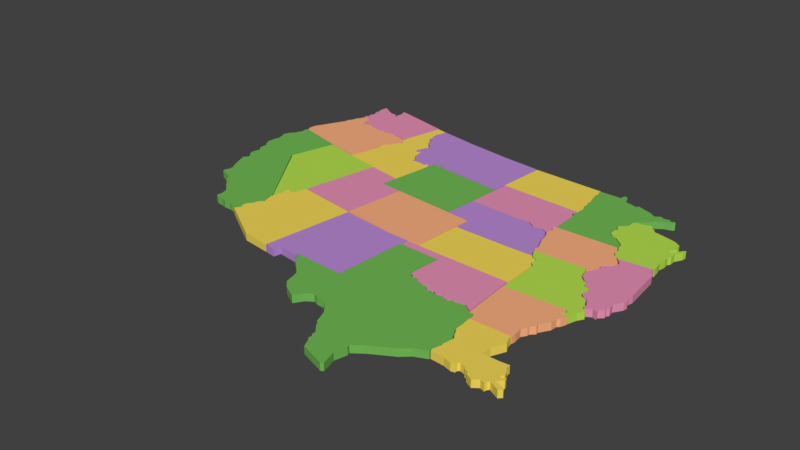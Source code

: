 # Source: USA_MapRoughDraft.blend  (saved by Blender 3.1.7; exported with 4.5.12 LTS)
import bpy
from mathutils import Matrix  # noqa: F401  (used for matrix-valued properties, if any)

bpy.ops.wm.read_factory_settings(use_empty=True)
scene = bpy.context.scene
scene.name = 'Scene'

# ---- collections
col_collection_1 = bpy.data.collections.new('Collection 1'); scene.collection.children.link(col_collection_1)

# ---- materials (node trees are filled in below, after node groups)
mat_yellow = bpy.data.materials.new('Yellow')
mat_yellow.alpha_threshold = 0.0
mat_yellow.use_transparent_shadow = False
mat_yellow.diffuse_color = (0.8971, 0.691, 0.09949, 1.0)
mat_yellow.roughness = 0.5
mat_pink = bpy.data.materials.new('Pink')
mat_pink.alpha_threshold = 0.0
mat_pink.use_transparent_shadow = False
mat_pink.diffuse_color = (0.7874, 0.2859, 0.4618, 1.0)
mat_pink.roughness = 0.5
mat_purple = bpy.data.materials.new('Purple')
mat_purple.alpha_threshold = 0.0
mat_purple.use_transparent_shadow = False
mat_purple.diffuse_color = (0.5028, 0.2579, 0.6619, 1.0)
mat_purple.roughness = 0.5
mat_light_green = bpy.data.materials.new('Light Green')
mat_light_green.alpha_threshold = 0.0
mat_light_green.use_transparent_shadow = False
mat_light_green.diffuse_color = (0.4638, 0.7357, 0.08009, 1.0)
mat_light_green.roughness = 0.5
mat_dark_green = bpy.data.materials.new('Dark green')
mat_dark_green.alpha_threshold = 0.0
mat_dark_green.use_transparent_shadow = False
mat_dark_green.diffuse_color = (0.1721, 0.4869, 0.09465, 1.0)
mat_dark_green.roughness = 0.5
mat_orange = bpy.data.materials.new('Orange')
mat_orange.alpha_threshold = 0.0
mat_orange.use_transparent_shadow = False
mat_orange.diffuse_color = (0.9404, 0.4349, 0.2162, 1.0)
mat_orange.roughness = 0.5

# ---- material node trees

# ---- world
world_world = bpy.data.worlds.new('World'); scene.world = world_world
world_world.color = (0.05088, 0.05088, 0.05088)
world_world.use_sun_shadow = False
world_world.sun_shadow_jitter_overblur = 0.0
world_world.cycles.sampling_method = 'MANUAL'

# ---- meshes
me_cubeziercurve_050 = bpy.data.meshes.new('CUBezierCurve.050')
me_cubeziercurve_050.from_pydata([(0.002512, 0.0, 0.0), (0.7529, -0.01883, 0.0), (1.125, -0.01883, 0.0), (1.145, -0.05015, 0.0), (1.206, -0.08011, 0.0), (1.182, -0.1618, 0.0), (1.253, -0.2207, 0.0), (1.257, -0.689, 0.0), (-0.04886, -0.6513, 0.0), (0.002512, 0.0, 0.1), (0.7529, -0.01883, 0.1), (1.125, -0.01883, 0.1), (1.145, -0.05015, 0.1), (1.206, -0.08011, 0.1), (1.182, -0.1618, 0.1), (1.253, -0.2207, 0.1), (1.257, -0.689, 0.1), (-0.04886, -0.6513, 0.1)], [], [(0, 1, 2, 3, 4, 5, 6, 7, 8), (9, 17, 16, 15, 14, 13, 12, 11, 10), (2, 1, 10, 11), (0, 8, 17, 9), (6, 5, 14, 15), (3, 2, 11, 12), (7, 6, 15, 16), (4, 3, 12, 13), (1, 0, 9, 10), (8, 7, 16, 17), (5, 4, 13, 14)])
me_cubeziercurve_050.materials.append(mat_yellow)
me_cubeziercurve_050.use_remesh_preserve_volume = False
me_cubeziercurve_050.use_remesh_preserve_attributes = False
me_cubeziercurve_050.use_mirror_vertex_groups = False
me_cubeziercurve_050.auto_texspace = False
me_cubeziercurve_050.update()
me_cubeziercurve_049 = bpy.data.meshes.new('CUBezierCurve.049')
me_cubeziercurve_049.from_pydata([(0.0001591, 0.0, 0.0), (0.3952, 0.02824, 0.0), (0.447, 0.04001, 0.0), (0.447, -0.01647, 0.0), (0.5082, -0.113, 0.0), (0.5552, -0.626, 0.0), (0.5364, -0.6966, 0.0), (0.567, -0.7672, 0.0), (0.5576, -0.8237, 0.0), (0.4846, -0.939, 0.0), (0.4987, -1.021, 0.0), (0.4729, -1.05, 0.0), (0.4823, -1.087, 0.0), (0.4234, -1.141, 0.0), (0.4234, -1.177, 0.0), (0.3693, -1.158, 0.0), (0.3058, -1.198, 0.0), (0.2846, -1.2, 0.0), (0.2611, -1.174, 0.0), (0.2705, -1.125, 0.0), (0.2069, -1.012, 0.0), (0.1505, -0.9955, 0.0), (0.1034, -0.9437, 0.0), (0.1316, -0.8566, 0.0), (0.1269, -0.7978, 0.0), (0.06809, -0.7907, 0.0), (0.03514, -0.7742, 0.0), (0.02808, -0.6989, 0.0), (-0.02134, -0.6848, 0.0), (-0.08959, -0.6166, 0.0), (-0.1202, -0.5083, 0.0), (-0.09194, -0.4424, 0.0), (-0.06135, -0.4118, 0.0), (-0.0637, -0.3883, 0.0), (-0.03075, -0.3224, 0.0), (-0.05664, -0.2848, 0.0), (-0.05193, -0.2612, 0.0), (0.0422, -0.2, 0.0), (0.07985, -0.09649, 0.0), (0.06103, -0.06119, 0.0), (0.06103, -0.06119, 0.0), (0.0001591, 0.0, 0.1), (0.3952, 0.02824, 0.1), (0.447, 0.04001, 0.1), (0.447, -0.01647, 0.1), (0.5082, -0.113, 0.1), (0.5552, -0.626, 0.1), (0.5364, -0.6966, 0.1), (0.567, -0.7672, 0.1), (0.5576, -0.8237, 0.1), (0.4846, -0.939, 0.1), (0.4987, -1.021, 0.1), (0.4729, -1.05, 0.1), (0.4823, -1.087, 0.1), (0.4234, -1.141, 0.1), (0.4234, -1.177, 0.1), (0.3693, -1.158, 0.1), (0.3058, -1.198, 0.1), (0.2846, -1.2, 0.1), (0.2611, -1.174, 0.1), (0.2705, -1.125, 0.1), (0.2069, -1.012, 0.1), (0.1505, -0.9955, 0.1), (0.1034, -0.9437, 0.1), (0.1316, -0.8566, 0.1), (0.1269, -0.7978, 0.1), (0.06809, -0.7907, 0.1), (0.03514, -0.7742, 0.1), (0.02808, -0.6989, 0.1), (-0.02134, -0.6848, 0.1), (-0.08959, -0.6166, 0.1), (-0.1202, -0.5083, 0.1), (-0.09194, -0.4424, 0.1), (-0.06135, -0.4118, 0.1), (-0.0637, -0.3883, 0.1), (-0.03075, -0.3224, 0.1), (-0.05664, -0.2848, 0.1), (-0.05193, -0.2612, 0.1), (0.0422, -0.2, 0.1), (0.07985, -0.09649, 0.1), (0.06103, -0.06119, 0.1), (0.06103, -0.06119, 0.1)], [], [(0, 1, 2, 3, 4, 5, 6, 7, 8, 9, 10, 11, 12, 13, 14, 15, 16, 17, 18, 19, 20, 21, 22, 23, 24, 25, 26, 27, 28, 29, 30, 31, 32, 33, 34, 35, 36, 37, 38, 39, 40), (41, 81, 80, 79, 78, 77, 76, 75, 74, 73, 72, 71, 70, 69, 68, 67, 66, 65, 64, 63, 62, 61, 60, 59, 58, 57, 56, 55, 54, 53, 52, 51, 50, 49, 48, 47, 46, 45, 44, 43, 42), (6, 5, 46, 47), (33, 32, 73, 74), (20, 19, 60, 61), (7, 6, 47, 48), (34, 33, 74, 75), (21, 20, 61, 62), (8, 7, 48, 49), (35, 34, 75, 76), (22, 21, 62, 63), (9, 8, 49, 50), (36, 35, 76, 77), (23, 22, 63, 64), (10, 9, 50, 51), (37, 36, 77, 78), (24, 23, 64, 65), (11, 10, 51, 52), (38, 37, 78, 79), (25, 24, 65, 66), (12, 11, 52, 53), (39, 38, 79, 80), (26, 25, 66, 67), (13, 12, 53, 54), (40, 39, 80, 81), (27, 26, 67, 68), (14, 13, 54, 55), (0, 40, 81, 41), (1, 0, 41, 42), (28, 27, 68, 69), (15, 14, 55, 56), (2, 1, 42, 43), (29, 28, 69, 70), (16, 15, 56, 57), (3, 2, 43, 44), (30, 29, 70, 71), (17, 16, 57, 58), (4, 3, 44, 45), (31, 30, 71, 72), (18, 17, 58, 59), (5, 4, 45, 46), (32, 31, 72, 73), (19, 18, 59, 60)])
me_cubeziercurve_049.materials.append(mat_pink)
me_cubeziercurve_049.use_remesh_preserve_volume = False
me_cubeziercurve_049.use_remesh_preserve_attributes = False
me_cubeziercurve_049.use_mirror_vertex_groups = False
me_cubeziercurve_049.auto_texspace = False
me_cubeziercurve_049.update()
me_cubeziercurve_045 = bpy.data.meshes.new('CUBezierCurve.045')
me_cubeziercurve_045.from_pydata([(0.002512, 0.0113, 0.0), (1.469, -0.02824, 0.0), (1.469, -0.1243, 0.0), (1.505, -0.7851, 0.0), (1.388, -0.7086, 0.0), (1.3, -0.7223, 0.0), (1.268, -0.738, 0.0), (1.223, -0.7302, 0.0), (1.186, -0.7615, 0.0), (1.105, -0.7439, 0.0), (1.066, -0.7047, 0.0), (1.019, -0.7458, 0.0), (0.9525, -0.7066, 0.0), (0.8799, -0.7184, 0.0), (0.8309, -0.6517, 0.0), (0.774, -0.6713, 0.0), (0.6642, -0.6399, 0.0), (0.6681, -0.5968, 0.0), (0.6093, -0.5988, 0.0), (0.5818, -0.6086, 0.0), (0.5151, -0.5556, 0.0), (0.5524, -0.1026, 0.0), (-0.008474, -0.07907, 0.0), (0.002512, 0.0113, 0.1), (1.469, -0.02824, 0.1), (1.469, -0.1243, 0.1), (1.505, -0.7851, 0.1), (1.388, -0.7086, 0.1), (1.3, -0.7223, 0.1), (1.268, -0.738, 0.1), (1.223, -0.7302, 0.1), (1.186, -0.7615, 0.1), (1.105, -0.7439, 0.1), (1.066, -0.7047, 0.1), (1.019, -0.7458, 0.1), (0.9525, -0.7066, 0.1), (0.8799, -0.7184, 0.1), (0.8309, -0.6517, 0.1), (0.774, -0.6713, 0.1), (0.6642, -0.6399, 0.1), (0.6681, -0.5968, 0.1), (0.6093, -0.5988, 0.1), (0.5818, -0.6086, 0.1), (0.5151, -0.5556, 0.1), (0.5524, -0.1026, 0.1), (-0.008474, -0.07907, 0.1)], [], [(0, 1, 2, 3, 4, 5, 6, 7, 8, 9, 10, 11, 12, 13, 14, 15, 16, 17, 18, 19, 20, 21, 22), (23, 45, 44, 43, 42, 41, 40, 39, 38, 37, 36, 35, 34, 33, 32, 31, 30, 29, 28, 27, 26, 25, 24), (13, 12, 35, 36), (6, 5, 28, 29), (21, 20, 43, 44), (14, 13, 36, 37), (7, 6, 29, 30), (22, 21, 44, 45), (15, 14, 37, 38), (8, 7, 30, 31), (0, 22, 45, 23), (1, 0, 23, 24), (16, 15, 38, 39), (9, 8, 31, 32), (2, 1, 24, 25), (17, 16, 39, 40), (10, 9, 32, 33), (3, 2, 25, 26), (18, 17, 40, 41), (11, 10, 33, 34), (4, 3, 26, 27), (19, 18, 41, 42), (12, 11, 34, 35), (5, 4, 27, 28), (20, 19, 42, 43)])
me_cubeziercurve_045.materials.append(mat_pink)
me_cubeziercurve_045.use_remesh_preserve_volume = False
me_cubeziercurve_045.use_remesh_preserve_attributes = False
me_cubeziercurve_045.use_mirror_vertex_groups = False
me_cubeziercurve_045.auto_texspace = False
me_cubeziercurve_045.update()
me_cubeziercurve_044 = bpy.data.meshes.new('CUBezierCurve.044')
me_cubeziercurve_044.from_pydata([(0.0001588, 0.0, 0.0), (1.147, -0.05883, 0.0), (1.145, -0.07452, 0.0), (1.1, -0.1373, 0.0), (1.163, -0.1883, 0.0), (1.167, -0.5707, 0.0), (1.143, -0.5785, 0.0), (1.131, -0.6177, 0.0), (1.167, -0.6844, 0.0), (1.145, -0.755, 0.0), (1.165, -0.804, 0.0), (1.137, -0.7707, 0.0), (1.063, -0.7236, 0.0), (0.9255, -0.7315, 0.0), (0.8274, -0.6648, 0.0), (0.6294, -0.6785, 0.0), (-0.04919, -0.6393, 0.0), (0.0001588, 0.0, 0.1), (1.147, -0.05883, 0.1), (1.145, -0.07452, 0.1), (1.1, -0.1373, 0.1), (1.163, -0.1883, 0.1), (1.167, -0.5707, 0.1), (1.143, -0.5785, 0.1), (1.131, -0.6177, 0.1), (1.167, -0.6844, 0.1), (1.145, -0.755, 0.1), (1.165, -0.804, 0.1), (1.137, -0.7707, 0.1), (1.063, -0.7236, 0.1), (0.9255, -0.7315, 0.1), (0.8274, -0.6648, 0.1), (0.6294, -0.6785, 0.1), (-0.04919, -0.6393, 0.1)], [], [(0, 1, 2, 3, 4, 5, 6, 7, 8, 9, 10, 11, 12, 13, 14, 15, 16), (17, 33, 32, 31, 30, 29, 28, 27, 26, 25, 24, 23, 22, 21, 20, 19, 18), (13, 12, 29, 30), (6, 5, 22, 23), (14, 13, 30, 31), (7, 6, 23, 24), (15, 14, 31, 32), (8, 7, 24, 25), (1, 0, 17, 18), (16, 15, 32, 33), (9, 8, 25, 26), (2, 1, 18, 19), (0, 16, 33, 17), (10, 9, 26, 27), (3, 2, 19, 20), (11, 10, 27, 28), (4, 3, 20, 21), (12, 11, 28, 29), (5, 4, 21, 22)])
me_cubeziercurve_044.materials.append(mat_pink)
me_cubeziercurve_044.use_remesh_preserve_volume = False
me_cubeziercurve_044.use_remesh_preserve_attributes = False
me_cubeziercurve_044.use_mirror_vertex_groups = False
me_cubeziercurve_044.auto_texspace = False
me_cubeziercurve_044.update()
me_cubeziercurve_043 = bpy.data.meshes.new('CUBezierCurve.043')
me_cubeziercurve_043.from_pydata([(-0.002194, 0.0, 0.0), (0.4776, -0.09178, 0.0), (0.4399, -0.3224, 0.0), (0.7553, -0.3554, 0.0), (0.6494, -1.224, 0.0), (-0.2096, -1.08, 0.0), (-0.2096, -1.08, 0.0), (-0.002194, 0.0, 0.1), (0.4776, -0.09178, 0.1), (0.4399, -0.3224, 0.1), (0.7553, -0.3554, 0.1), (0.6494, -1.224, 0.1), (-0.2096, -1.08, 0.1), (-0.2096, -1.08, 0.1)], [], [(0, 1, 2, 3, 4, 5, 6), (7, 13, 12, 11, 10, 9, 8), (6, 5, 12, 13), (4, 3, 10, 11), (2, 1, 8, 9), (0, 6, 13, 7), (5, 4, 11, 12), (3, 2, 9, 10), (1, 0, 7, 8)])
me_cubeziercurve_043.materials.append(mat_pink)
me_cubeziercurve_043.use_remesh_preserve_volume = False
me_cubeziercurve_043.use_remesh_preserve_attributes = False
me_cubeziercurve_043.use_mirror_vertex_groups = False
me_cubeziercurve_043.auto_texspace = False
me_cubeziercurve_043.update()
me_cubeziercurve_042 = bpy.data.meshes.new('CUBezierCurve.042')
me_cubeziercurve_042.from_pydata([(0.0001588, 0.0, 0.0), (0.05397, 0.0, 0.0), (0.84, -0.1906, 0.0), (0.7082, -0.7389, 0.0), (0.7035, -0.8401, 0.0), (0.4587, -0.7766, 0.0), (0.2964, -0.7766, 0.0), (0.2493, -0.7578, 0.0), (0.2046, -0.7837, 0.0), (0.09162, -0.7601, 0.0), (-0.02134, -0.7083, 0.0), (-0.05664, -0.7272, 0.0), (-0.1061, -0.7272, 0.0), (-0.1649, -0.7013, 0.0), (-0.1767, -0.5671, 0.0), (-0.2237, -0.5507, 0.0), (-0.2426, -0.5248, 0.0), (-0.3108, -0.5271, 0.0), (-0.3367, -0.506, 0.0), (-0.3249, -0.4777, 0.0), (-0.299, -0.466, 0.0), (-0.2967, -0.4283, 0.0), (-0.3179, -0.4048, 0.0), (-0.299, -0.3765, 0.0), (-0.2778, -0.3648, 0.0), (-0.3131, -0.2777, 0.0), (-0.3061, -0.2071, 0.0), (-0.3226, -0.1506, 0.0), (-0.3155, -0.1106, 0.0), (-0.3108, -0.05413, 0.0), (-0.299, -0.03765, 0.0), (-0.1437, -0.1365, 0.0), (-0.08017, -0.16, 0.0), (-0.01899, -0.1577, 0.0), (0.02337, -0.2259, 0.0), (0.02573, -0.1483, 0.0), (0.03749, -0.07766, 0.0), (0.02573, -0.05177, 0.0), (0.0001588, 0.0, 0.1), (0.05397, 0.0, 0.1), (0.84, -0.1906, 0.1), (0.7082, -0.7389, 0.1), (0.7035, -0.8401, 0.1), (0.4587, -0.7766, 0.1), (0.2964, -0.7766, 0.1), (0.2493, -0.7578, 0.1), (0.2046, -0.7837, 0.1), (0.09162, -0.7601, 0.1), (-0.02134, -0.7083, 0.1), (-0.05664, -0.7272, 0.1), (-0.1061, -0.7272, 0.1), (-0.1649, -0.7013, 0.1), (-0.1767, -0.5671, 0.1), (-0.2237, -0.5507, 0.1), (-0.2426, -0.5248, 0.1), (-0.3108, -0.5271, 0.1), (-0.3367, -0.506, 0.1), (-0.3249, -0.4777, 0.1), (-0.299, -0.466, 0.1), (-0.2967, -0.4283, 0.1), (-0.3179, -0.4048, 0.1), (-0.299, -0.3765, 0.1), (-0.2778, -0.3648, 0.1), (-0.3131, -0.2777, 0.1), (-0.3061, -0.2071, 0.1), (-0.3226, -0.1506, 0.1), (-0.3155, -0.1106, 0.1), (-0.3108, -0.05413, 0.1), (-0.299, -0.03765, 0.1), (-0.1437, -0.1365, 0.1), (-0.08017, -0.16, 0.1), (-0.01899, -0.1577, 0.1), (0.02337, -0.2259, 0.1), (0.02573, -0.1483, 0.1), (0.03749, -0.07766, 0.1), (0.02573, -0.05177, 0.1)], [], [(0, 1, 2, 3, 4, 5, 6, 7, 8, 9, 10, 11, 12, 13, 14, 15, 16, 17, 18, 19, 20, 21, 22, 23, 24, 25, 26, 27, 28, 29, 30, 31, 32, 33, 34, 35, 36, 37), (38, 75, 74, 73, 72, 71, 70, 69, 68, 67, 66, 65, 64, 63, 62, 61, 60, 59, 58, 57, 56, 55, 54, 53, 52, 51, 50, 49, 48, 47, 46, 45, 44, 43, 42, 41, 40, 39), (18, 17, 55, 56), (5, 4, 42, 43), (32, 31, 69, 70), (19, 18, 56, 57), (6, 5, 43, 44), (33, 32, 70, 71), (20, 19, 57, 58), (7, 6, 44, 45), (34, 33, 71, 72), (21, 20, 58, 59), (8, 7, 45, 46), (35, 34, 72, 73), (22, 21, 59, 60), (9, 8, 46, 47), (36, 35, 73, 74), (23, 22, 60, 61), (10, 9, 47, 48), (37, 36, 74, 75), (24, 23, 61, 62), (11, 10, 48, 49), (0, 37, 75, 38), (25, 24, 62, 63), (12, 11, 49, 50), (26, 25, 63, 64), (13, 12, 50, 51), (27, 26, 64, 65), (14, 13, 51, 52), (1, 0, 38, 39), (28, 27, 65, 66), (15, 14, 52, 53), (2, 1, 39, 40), (29, 28, 66, 67), (16, 15, 53, 54), (3, 2, 40, 41), (30, 29, 67, 68), (17, 16, 54, 55), (4, 3, 41, 42), (31, 30, 68, 69)])
me_cubeziercurve_042.materials.append(mat_pink)
me_cubeziercurve_042.use_remesh_preserve_volume = False
me_cubeziercurve_042.use_remesh_preserve_attributes = False
me_cubeziercurve_042.use_mirror_vertex_groups = False
me_cubeziercurve_042.auto_texspace = False
me_cubeziercurve_042.update()
me_cubeziercurve_041 = bpy.data.meshes.new('CUBezierCurve.041')
me_cubeziercurve_041.from_pydata([(0.002512, 0.0, 0.0), (0.5199, -0.09602, 0.0), (1.172, -0.192, 0.0), (1.751, -0.2513, 0.0), (1.686, -1.13, 0.0), (0.5708, -0.994, 0.0), (0.5566, -1.107, 0.0), (0.534, -1.073, 0.0), (0.4945, -1.07, 0.0), (0.4782, -1.103, 0.0), (0.4438, -1.087, 0.0), (0.3115, -1.08, 0.0), (0.2739, -1.09, 0.0), (0.2624, -1.015, 0.0), (0.2118, -0.9722, 0.0), (0.1807, -0.7712, 0.0), (0.117, -0.8219, 0.0), (0.07778, -0.7761, 0.0), (0.1644, -0.5784, 0.0), (0.05163, -0.4722, 0.0), (0.04346, -0.4019, 0.0), (-0.02518, -0.3463, 0.0), (-0.01865, -0.2548, 0.0), (-0.04806, -0.2237, 0.0), (-0.03989, -0.1241, 0.0), (-0.007206, -0.04071, 0.0), (0.002512, 0.0, 0.1), (0.5199, -0.09602, 0.1), (1.172, -0.192, 0.1), (1.751, -0.2513, 0.1), (1.686, -1.13, 0.1), (0.5708, -0.994, 0.1), (0.5566, -1.107, 0.1), (0.534, -1.073, 0.1), (0.4945, -1.07, 0.1), (0.4782, -1.103, 0.1), (0.4438, -1.087, 0.1), (0.3115, -1.08, 0.1), (0.2739, -1.09, 0.1), (0.2624, -1.015, 0.1), (0.2118, -0.9722, 0.1), (0.1807, -0.7712, 0.1), (0.117, -0.8219, 0.1), (0.07778, -0.7761, 0.1), (0.1644, -0.5784, 0.1), (0.05163, -0.4722, 0.1), (0.04346, -0.4019, 0.1), (-0.02518, -0.3463, 0.1), (-0.01865, -0.2548, 0.1), (-0.04806, -0.2237, 0.1), (-0.03989, -0.1241, 0.1), (-0.007206, -0.04071, 0.1)], [], [(0, 1, 2, 3, 4, 5, 6, 7, 8, 9, 10, 11, 12, 13, 14, 15, 16, 17, 18, 19, 20, 21, 22, 23, 24, 25), (26, 51, 50, 49, 48, 47, 46, 45, 44, 43, 42, 41, 40, 39, 38, 37, 36, 35, 34, 33, 32, 31, 30, 29, 28, 27), (8, 7, 33, 34), (23, 22, 48, 49), (1, 0, 26, 27), (16, 15, 41, 42), (9, 8, 34, 35), (24, 23, 49, 50), (2, 1, 27, 28), (17, 16, 42, 43), (10, 9, 35, 36), (25, 24, 50, 51), (3, 2, 28, 29), (18, 17, 43, 44), (11, 10, 36, 37), (0, 25, 51, 26), (4, 3, 29, 30), (19, 18, 44, 45), (12, 11, 37, 38), (5, 4, 30, 31), (20, 19, 45, 46), (13, 12, 38, 39), (6, 5, 31, 32), (21, 20, 46, 47), (14, 13, 39, 40), (7, 6, 32, 33), (22, 21, 47, 48), (15, 14, 40, 41)])
me_cubeziercurve_041.materials.append(mat_purple)
me_cubeziercurve_041.use_remesh_preserve_volume = False
me_cubeziercurve_041.use_remesh_preserve_attributes = False
me_cubeziercurve_041.use_mirror_vertex_groups = False
me_cubeziercurve_041.auto_texspace = False
me_cubeziercurve_041.update()
me_cubeziercurve_040 = bpy.data.meshes.new('CUBezierCurve.040')
me_cubeziercurve_040.from_pydata([(0.002512, 0.008472, 0.0), (0.6837, -0.03389, 0.0), (0.8814, -0.02542, 0.0), (0.9774, -0.09037, 0.0), (1.113, -0.07907, 0.0), (1.186, -0.1271, 0.0), (1.206, -0.1581, 0.0), (1.223, -0.1694, 0.0), (1.251, -0.2513, 0.0), (1.254, -0.3135, 0.0), (1.328, -0.497, 0.0), (1.313, -0.5704, 0.0), (1.342, -0.6072, 0.0), (1.387, -0.7088, 0.0), (0.2827, -0.6721, 0.0), (0.2968, -0.466, 0.0), (-0.0364, -0.4349, 0.0), (0.002512, 0.008472, 0.1), (0.6837, -0.03389, 0.1), (0.8814, -0.02542, 0.1), (0.9774, -0.09037, 0.1), (1.113, -0.07907, 0.1), (1.186, -0.1271, 0.1), (1.206, -0.1581, 0.1), (1.223, -0.1694, 0.1), (1.251, -0.2513, 0.1), (1.254, -0.3135, 0.1), (1.328, -0.497, 0.1), (1.313, -0.5704, 0.1), (1.342, -0.6072, 0.1), (1.387, -0.7088, 0.1), (0.2827, -0.6721, 0.1), (0.2968, -0.466, 0.1), (-0.0364, -0.4349, 0.1)], [], [(0, 1, 2, 3, 4, 5, 6, 7, 8, 9, 10, 11, 12, 13, 14, 15, 16), (17, 33, 32, 31, 30, 29, 28, 27, 26, 25, 24, 23, 22, 21, 20, 19, 18), (8, 7, 24, 25), (1, 0, 17, 18), (16, 15, 32, 33), (9, 8, 25, 26), (2, 1, 18, 19), (0, 16, 33, 17), (10, 9, 26, 27), (3, 2, 19, 20), (11, 10, 27, 28), (4, 3, 20, 21), (12, 11, 28, 29), (5, 4, 21, 22), (13, 12, 29, 30), (6, 5, 22, 23), (14, 13, 30, 31), (7, 6, 23, 24), (15, 14, 31, 32)])
me_cubeziercurve_040.materials.append(mat_purple)
me_cubeziercurve_040.use_remesh_preserve_volume = False
me_cubeziercurve_040.use_remesh_preserve_attributes = False
me_cubeziercurve_040.use_mirror_vertex_groups = False
me_cubeziercurve_040.auto_texspace = False
me_cubeziercurve_040.update()
me_cubeziercurve_039 = bpy.data.meshes.new('CUBezierCurve.039')
me_cubeziercurve_039.from_pydata([(-0.006901, 0.0, 0.0), (0.7129, -0.09413, 0.0), (1.054, -0.1106, -2.297e-09), (1.052, -0.2094, -2.282e-09), (1.028, -0.2142, -2.123e-09), (0.9529, -1.207, -2.123e-09), (0.2728, -1.167, -2.123e-09), (0.2846, -1.226, -2.123e-09), (-0.002512, -1.186, -2.123e-09), (-0.02369, -1.285, -2.123e-09), (-0.1767, -1.259, -2.123e-09), (-0.006901, -1.643e-10, 0.1), (0.7129, -0.09413, 0.1), (1.054, -0.1106, 0.1), (1.052, -0.2094, 0.1), (1.028, -0.2142, 0.1), (0.9529, -1.207, 0.1), (0.2728, -1.167, 0.1), (0.2846, -1.226, 0.1), (-0.002512, -1.186, 0.1), (-0.02369, -1.285, 0.1), (-0.1767, -1.259, 0.1)], [], [(0, 1, 2, 3, 4, 5, 6, 7, 8, 9, 10), (11, 21, 20, 19, 18, 17, 16, 15, 14, 13, 12), (2, 1, 12, 13), (9, 8, 19, 20), (6, 5, 16, 17), (3, 2, 13, 14), (10, 9, 20, 21), (7, 6, 17, 18), (4, 3, 14, 15), (0, 10, 21, 11), (1, 0, 11, 12), (8, 7, 18, 19), (5, 4, 15, 16)])
me_cubeziercurve_039.materials.append(mat_purple)
me_cubeziercurve_039.use_remesh_preserve_volume = False
me_cubeziercurve_039.use_remesh_preserve_attributes = False
me_cubeziercurve_039.use_mirror_vertex_groups = False
me_cubeziercurve_039.auto_texspace = False
me_cubeziercurve_039.update()
me_cubeziercurve_035 = bpy.data.meshes.new('CUBezierCurve.035')
me_cubeziercurve_035.from_pydata([(0.002512, 0.005448, 0.0), (0.4521, -0.1074, 0.0), (0.952, -0.2096, 0.0), (0.7402, -1.301, -7.13e-10), (0.7072, -1.407, -8.239e-10), (0.7072, -1.465, -8.239e-10), (0.6718, -1.493, -9.269e-10), (0.5996, -1.463, -1.137e-09), (0.5629, -1.505, -1.244e-09), (0.5656, -1.672, -1.236e-09), (0.552, -1.719, -1.275e-09), (-0.1698, -0.6284, -3.375e-09), (0.002512, 0.005448, 0.0), (0.4521, -0.1074, 0.0), (0.952, -0.2096, 0.0), (0.7402, -1.301, -7.13e-10), (0.7072, -1.407, -8.239e-10), (0.7072, -1.465, -8.239e-10), (0.6718, -1.493, -9.269e-10), (0.5996, -1.463, -1.137e-09), (0.5629, -1.505, -1.244e-09), (0.5656, -1.672, -1.236e-09), (0.552, -1.719, -1.275e-09), (-0.1698, -0.6284, -3.375e-09), (0.002512, 0.005448, 0.1), (0.4521, -0.1074, 0.1), (0.952, -0.2096, 0.1), (0.7402, -1.301, 0.1), (0.7072, -1.407, 0.1), (0.7072, -1.465, 0.1), (0.6718, -1.493, 0.1), (0.5996, -1.463, 0.1), (0.5629, -1.505, 0.1), (0.5656, -1.672, 0.1), (0.552, -1.719, 0.1), (-0.1698, -0.6284, 0.1)], [], [(4, 3, 15, 16), (11, 10, 22, 23), (1, 0, 12, 13), (8, 7, 19, 20), (5, 4, 16, 17), (0, 11, 23, 12), (2, 1, 13, 14), (9, 8, 20, 21), (6, 5, 17, 18), (3, 2, 14, 15), (10, 9, 21, 22), (7, 6, 18, 19), (14, 13, 25, 26), (24, 35, 34, 33, 32, 31, 30, 29, 28, 27, 26, 25), (21, 20, 32, 33), (18, 17, 29, 30), (15, 14, 26, 27), (22, 21, 33, 34), (19, 18, 30, 31), (16, 15, 27, 28), (23, 22, 34, 35), (13, 12, 24, 25), (20, 19, 31, 32), (17, 16, 28, 29), (12, 23, 35, 24)])
me_cubeziercurve_035.materials.append(mat_light_green)
me_cubeziercurve_035.use_remesh_preserve_volume = False
me_cubeziercurve_035.use_remesh_preserve_attributes = False
me_cubeziercurve_035.use_mirror_vertex_groups = False
me_cubeziercurve_035.auto_texspace = False
me_cubeziercurve_035.update()
me_cubeziercurve_034 = bpy.data.meshes.new('CUBezierCurve.034')
me_cubeziercurve_034.from_pydata([(0.00408, 0.0, 0.0), (0.03514, -0.004729, 0.0), (0.06982, 4.331e-08, 3.404e-10), (0.1218, 0.01576, 8.51e-10), (0.1833, 0.04965, 1.454e-09), (0.203, 0.03231, 1.648e-09), (0.1817, -0.01182, 1.439e-09), (0.1912, -0.03468, 1.532e-09), (0.2598, -0.02207, 2.205e-09), (0.2992, -0.08354, 2.592e-09), (0.3669, -0.09221, 3.257e-09), (0.508, -0.1261, 4.642e-09), (0.6065, -0.1513, 5.609e-09), (0.6924, -0.2089, 6.452e-09), (0.6909, -0.2877, 6.437e-09), (0.7184, -0.3066, 6.707e-09), (0.6562, -0.4004, 6.096e-09), (0.6648, -0.4492, 6.181e-09), (0.7389, -0.3736, 6.908e-09), (0.7909, -0.2948, 7.419e-09), (0.817, -0.2774, 7.674e-09), (0.8075, -0.3357, 7.582e-09), (0.7515, -0.4382, 7.032e-09), (0.7515, -0.5225, 7.032e-09), (0.7271, -0.5588, 6.792e-09), (0.7326, -0.6376, 6.792e-09), (0.7137, -0.7322, 6.792e-09), (0.7326, -0.8165, 6.792e-09), (0.7397, -0.9024, 6.792e-09), (0.6696, -0.9166, 6.792e-09), (0.4134, -0.9276, 6.792e-09), (0.2732, -0.9347, 6.792e-09), (0.255, -0.9032, 6.792e-09), (0.2337, -0.9063, 6.792e-09), (0.1833, -0.8362, 6.792e-09), (0.1983, -0.7771, 6.792e-09), (0.166, -0.714, 6.792e-09), (0.1502, -0.6258, 6.792e-09), (0.008346, -0.5036, 6.792e-09), (-0.04682, -0.4886, 6.792e-09), (-0.09569, -0.4445, 6.792e-09), (-0.1004, -0.3515, 6.792e-09), (-0.07992, -0.3129, 6.792e-09), (-0.1091, -0.2593, 6.792e-09), (-0.1154, -0.2191, 6.792e-09), (-0.0681, -0.1868, 6.792e-09), (-0.02712, -0.1379, 6.792e-09), (-0.02554, -0.04177, 7.177e-09), (0.00408, 4.569e-10, 0.1), (0.03514, -0.004729, 0.1), (0.06982, 4.376e-08, 0.1), (0.1218, 0.01576, 0.1), (0.1833, 0.04965, 0.1), (0.203, 0.03231, 0.1), (0.1817, -0.01182, 0.1), (0.1912, -0.03468, 0.1), (0.2598, -0.02207, 0.1), (0.2992, -0.08354, 0.1), (0.3669, -0.09221, 0.1), (0.508, -0.1261, 0.1), (0.6065, -0.1513, 0.1), (0.6924, -0.2089, 0.1), (0.6909, -0.2877, 0.1), (0.7184, -0.3066, 0.1), (0.6562, -0.4004, 0.1), (0.6648, -0.4492, 0.1), (0.7389, -0.3736, 0.1), (0.7909, -0.2948, 0.1), (0.817, -0.2774, 0.1), (0.8075, -0.3357, 0.1), (0.7515, -0.4382, 0.1), (0.7515, -0.5225, 0.1), (0.7271, -0.5588, 0.1), (0.7326, -0.6376, 0.1), (0.7137, -0.7322, 0.1), (0.7326, -0.8165, 0.1), (0.7397, -0.9024, 0.1), (0.6696, -0.9166, 0.1), (0.4134, -0.9276, 0.1), (0.2732, -0.9347, 0.1), (0.255, -0.9032, 0.1), (0.2337, -0.9063, 0.1), (0.1833, -0.8362, 0.1), (0.1983, -0.7771, 0.1), (0.166, -0.714, 0.1), (0.1502, -0.6258, 0.1), (0.008346, -0.5036, 0.1), (-0.04682, -0.4886, 0.1), (-0.09569, -0.4445, 0.1), (-0.1004, -0.3515, 0.1), (-0.07992, -0.3129, 0.1), (-0.1091, -0.2593, 0.1), (-0.1154, -0.2191, 0.1), (-0.0681, -0.1868, 0.1), (-0.02712, -0.1379, 0.1), (-0.02554, -0.04177, 0.1)], [], [(0, 1, 2, 3, 4, 5, 6, 7, 8, 9, 10, 11, 12, 13, 14, 15, 16, 17, 18, 19, 20, 21, 22, 23, 24, 25, 26, 27, 28, 29, 30, 31, 32, 33, 34, 35, 36, 37, 38, 39, 40, 41, 42, 43, 44, 45, 46, 47), (48, 95, 94, 93, 92, 91, 90, 89, 88, 87, 86, 85, 84, 83, 82, 81, 80, 79, 78, 77, 76, 75, 74, 73, 72, 71, 70, 69, 68, 67, 66, 65, 64, 63, 62, 61, 60, 59, 58, 57, 56, 55, 54, 53, 52, 51, 50, 49), (22, 21, 69, 70), (9, 8, 56, 57), (36, 35, 83, 84), (23, 22, 70, 71), (10, 9, 57, 58), (37, 36, 84, 85), (24, 23, 71, 72), (11, 10, 58, 59), (38, 37, 85, 86), (25, 24, 72, 73), (12, 11, 59, 60), (39, 38, 86, 87), (26, 25, 73, 74), (13, 12, 60, 61), (40, 39, 87, 88), (27, 26, 74, 75), (14, 13, 61, 62), (41, 40, 88, 89), (1, 0, 48, 49), (28, 27, 75, 76), (15, 14, 62, 63), (42, 41, 89, 90), (2, 1, 49, 50), (29, 28, 76, 77), (16, 15, 63, 64), (43, 42, 90, 91), (3, 2, 50, 51), (30, 29, 77, 78), (17, 16, 64, 65), (44, 43, 91, 92), (4, 3, 51, 52), (31, 30, 78, 79), (18, 17, 65, 66), (45, 44, 92, 93), (5, 4, 52, 53), (32, 31, 79, 80), (19, 18, 66, 67), (46, 45, 93, 94), (6, 5, 53, 54), (33, 32, 80, 81), (20, 19, 67, 68), (47, 46, 94, 95), (7, 6, 54, 55), (34, 33, 81, 82), (21, 20, 68, 69), (0, 47, 95, 48), (8, 7, 55, 56), (35, 34, 82, 83)])
me_cubeziercurve_034.materials.append(mat_light_green)
me_cubeziercurve_034.use_remesh_preserve_volume = False
me_cubeziercurve_034.use_remesh_preserve_attributes = False
me_cubeziercurve_034.use_mirror_vertex_groups = False
me_cubeziercurve_034.auto_texspace = False
me_cubeziercurve_034.update()
me_cubeziercurve_033 = bpy.data.meshes.new('CUBezierCurve.033')
me_cubeziercurve_033.from_pydata([(-0.00709, 0.0, 0.0), (0.6732, 0.02451, 0.0), (0.7078, -0.03065, 0.0), (0.7102, -0.06691, 0.0), (0.722, -0.1047, 0.0), (0.737, -0.1678, 0.0), (0.8111, -0.2395, 0.0), (0.8591, -0.26, 0.0), (0.8607, -0.323, 0.0), (0.8946, -0.3412, 0.0), (0.9537, -0.3514, 0.0), (0.9553, -0.3995, 0.0), (0.9293, -0.4886, 0.0), (0.9804, -0.5487, 0.0), (1.039, -0.5714, 0.0), (1.096, -0.6758, 0.0), (1.09, -0.7178, 0.0), (1.122, -0.7541, 0.0), (1.153, -0.7575, 0.0), (1.166, -0.7904, 0.0), (1.117, -0.8687, 0.0), (1.077, -0.9924, 0.0), (0.9894, -0.9856, 0.0), (1.028, -0.9368, 0.0), (0.9962, -0.8744, 0.0), (0.195, -0.8994, 0.0), (0.1848, -0.316, 0.0), (0.1201, -0.2548, 0.0), (0.1473, -0.1765, 0.0), (0.07926, -0.1435, 0.0), (0.0645, -0.1061, 0.0), (0.03953, -0.1016, 0.0), (0.03953, -0.1016, 0.0), (-0.00709, 0.0, 0.1), (0.6732, 0.02451, 0.1), (0.7078, -0.03065, 0.1), (0.7102, -0.06691, 0.1), (0.722, -0.1047, 0.1), (0.737, -0.1678, 0.1), (0.8111, -0.2395, 0.1), (0.8591, -0.26, 0.1), (0.8607, -0.323, 0.1), (0.8946, -0.3412, 0.1), (0.9537, -0.3514, 0.1), (0.9553, -0.3995, 0.1), (0.9293, -0.4886, 0.1), (0.9804, -0.5487, 0.1), (1.039, -0.5714, 0.1), (1.096, -0.6758, 0.1), (1.09, -0.7178, 0.1), (1.122, -0.7541, 0.1), (1.153, -0.7575, 0.1), (1.166, -0.7904, 0.1), (1.117, -0.8687, 0.1), (1.077, -0.9924, 0.1), (0.9894, -0.9856, 0.1), (1.028, -0.9368, 0.1), (0.9962, -0.8744, 0.1), (0.195, -0.8994, 0.1), (0.1848, -0.316, 0.1), (0.1201, -0.2548, 0.1), (0.1473, -0.1765, 0.1), (0.07926, -0.1435, 0.1), (0.0645, -0.1061, 0.1), (0.03953, -0.1016, 0.1), (0.03953, -0.1016, 0.1)], [], [(0, 1, 2, 3, 4, 5, 6, 7, 8, 9, 10, 11, 12, 13, 14, 15, 16, 17, 18, 19, 20, 21, 22, 23, 24, 25, 26, 27, 28, 29, 30, 31, 32), (33, 65, 64, 63, 62, 61, 60, 59, 58, 57, 56, 55, 54, 53, 52, 51, 50, 49, 48, 47, 46, 45, 44, 43, 42, 41, 40, 39, 38, 37, 36, 35, 34), (25, 24, 57, 58), (12, 11, 44, 45), (26, 25, 58, 59), (13, 12, 45, 46), (27, 26, 59, 60), (14, 13, 46, 47), (1, 0, 33, 34), (28, 27, 60, 61), (15, 14, 47, 48), (2, 1, 34, 35), (29, 28, 61, 62), (16, 15, 48, 49), (3, 2, 35, 36), (30, 29, 62, 63), (17, 16, 49, 50), (4, 3, 36, 37), (31, 30, 63, 64), (18, 17, 50, 51), (5, 4, 37, 38), (32, 31, 64, 65), (19, 18, 51, 52), (6, 5, 38, 39), (0, 32, 65, 33), (20, 19, 52, 53), (7, 6, 39, 40), (21, 20, 53, 54), (8, 7, 40, 41), (22, 21, 54, 55), (9, 8, 41, 42), (23, 22, 55, 56), (10, 9, 42, 43), (24, 23, 56, 57), (11, 10, 43, 44)])
me_cubeziercurve_033.materials.append(mat_light_green)
me_cubeziercurve_033.use_remesh_preserve_volume = False
me_cubeziercurve_033.use_remesh_preserve_attributes = False
me_cubeziercurve_033.use_mirror_vertex_groups = False
me_cubeziercurve_033.auto_texspace = False
me_cubeziercurve_033.update()
me_cubeziercurve_029 = bpy.data.meshes.new('CUBezierCurve.029')
me_cubeziercurve_029.from_pydata([(-0.004021, 0.0, 0.0), (0.6761, -0.04049, 0.0), (0.749, 0.9555, 0.0), (1.316, 0.9312, 0.0), (1.279, 0.4899, 0.0), (1.352, 0.4292, 0.0), (1.401, 0.4406, 0.0), (1.434, 0.4406, 0.0), (1.434, 0.4048, 0.0), (1.561, 0.3608, 0.0), (1.609, 0.3787, 0.0), (1.652, 0.312, 0.0), (1.728, 0.325, 0.0), (1.801, 0.2844, 0.0), (1.848, 0.3201, 0.0), (1.873, 0.2974, 0.0), (1.962, 0.2713, 0.0), (2.008, 0.3055, 0.0), (2.057, 0.3022, 0.0), (2.086, 0.312, 0.0), (2.174, 0.3201, 0.0), (2.249, 0.2713, 0.0), (2.314, 0.2307, 0.0), (2.343, 0.2388, 0.0), (2.368, 0.2225, 0.0), (2.385, -0.1159, 0.0), (2.473, -0.2835, 0.0), (2.449, -0.4283, 0.0), (2.455, -0.4625, 0.0), (2.426, -0.5731, 0.0), (2.437, -0.6154, 0.0), (2.273, -0.687, 0.0), (2.167, -0.7846, 0.0), (1.871, -0.9539, 0.0), (1.769, -1.034, 0.0), (1.744, -1.048, 0.0), (1.757, -1.089, 0.0), (1.715, -1.25, 0.0), (1.743, -1.359, 0.0), (1.767, -1.45, 0.0), (1.731, -1.466, 0.0), (1.408, -1.356, 0.0), (1.362, -1.253, 0.0), (1.331, -1.213, 0.0), (1.338, -1.172, 0.0), (1.313, -1.143, 0.0), (1.313, -1.091, 0.0), (1.22, -0.9799, 0.0), (1.209, -0.9473, 0.0), (1.173, -0.9246, 0.0), (1.157, -0.866, 0.0), (1.111, -0.7488, 0.0), (1.046, -0.6707, 0.0), (0.9471, -0.578, 0.0), (0.8365, -0.5699, 0.0), (0.773, -0.5438, 0.0), (0.6851, -0.6024, 0.0), (0.6054, -0.7228, 0.0), (0.4215, -0.6203, 0.0), (0.3418, -0.5357, 0.0), (0.319, -0.4348, 0.0), (0.2963, -0.3421, 0.0), (0.2588, -0.2965, 0.0), (0.1254, -0.181, 0.0), (0.1157, -0.1501, 0.0), (0.07661, -0.1322, 0.0), (0.0343, -0.06547, 0.0), (0.008269, -0.0492, 0.0), (-0.004021, 0.0, 0.1), (0.6761, -0.04049, 0.1), (0.749, 0.9555, 0.1), (1.316, 0.9312, 0.1), (1.279, 0.4899, 0.1), (1.352, 0.4292, 0.1), (1.401, 0.4406, 0.1), (1.434, 0.4406, 0.1), (1.434, 0.4048, 0.1), (1.561, 0.3608, 0.1), (1.609, 0.3787, 0.1), (1.652, 0.312, 0.1), (1.728, 0.325, 0.1), (1.801, 0.2844, 0.1), (1.848, 0.3201, 0.1), (1.873, 0.2974, 0.1), (1.962, 0.2713, 0.1), (2.008, 0.3055, 0.1), (2.057, 0.3022, 0.1), (2.086, 0.312, 0.1), (2.174, 0.3201, 0.1), (2.249, 0.2713, 0.1), (2.314, 0.2307, 0.1), (2.343, 0.2388, 0.1), (2.368, 0.2225, 0.1), (2.385, -0.1159, 0.1), (2.473, -0.2835, 0.1), (2.449, -0.4283, 0.1), (2.455, -0.4625, 0.1), (2.426, -0.5731, 0.1), (2.437, -0.6154, 0.1), (2.273, -0.687, 0.1), (2.167, -0.7846, 0.1), (1.871, -0.9539, 0.1), (1.769, -1.034, 0.1), (1.744, -1.048, 0.1), (1.757, -1.089, 0.1), (1.715, -1.25, 0.1), (1.743, -1.359, 0.1), (1.767, -1.45, 0.1), (1.731, -1.466, 0.1), (1.408, -1.356, 0.1), (1.362, -1.253, 0.1), (1.331, -1.213, 0.1), (1.338, -1.172, 0.1), (1.313, -1.143, 0.1), (1.313, -1.091, 0.1), (1.22, -0.9799, 0.1), (1.209, -0.9473, 0.1), (1.173, -0.9246, 0.1), (1.157, -0.866, 0.1), (1.111, -0.7488, 0.1), (1.046, -0.6707, 0.1), (0.9471, -0.578, 0.1), (0.8365, -0.5699, 0.1), (0.773, -0.5438, 0.1), (0.6851, -0.6024, 0.1), (0.6054, -0.7228, 0.1), (0.4215, -0.6203, 0.1), (0.3418, -0.5357, 0.1), (0.319, -0.4348, 0.1), (0.2963, -0.3421, 0.1), (0.2588, -0.2965, 0.1), (0.1254, -0.181, 0.1), (0.1157, -0.1501, 0.1), (0.07661, -0.1322, 0.1), (0.0343, -0.06547, 0.1), (0.008269, -0.0492, 0.1)], [], [(0, 1, 2, 3, 4, 5, 6, 7, 8, 9, 10, 11, 12, 13, 14, 15, 16, 17, 18, 19, 20, 21, 22, 23, 24, 25, 26, 27, 28, 29, 30, 31, 32, 33, 34, 35, 36, 37, 38, 39, 40, 41, 42, 43, 44, 45, 46, 47, 48, 49, 50, 51, 52, 53, 54, 55, 56, 57, 58, 59, 60, 61, 62, 63, 64, 65, 66, 67), (68, 135, 134, 133, 132, 131, 130, 129, 128, 127, 126, 125, 124, 123, 122, 121, 120, 119, 118, 117, 116, 115, 114, 113, 112, 111, 110, 109, 108, 107, 106, 105, 104, 103, 102, 101, 100, 99, 98, 97, 96, 95, 94, 93, 92, 91, 90, 89, 88, 87, 86, 85, 84, 83, 82, 81, 80, 79, 78, 77, 76, 75, 74, 73, 72, 71, 70, 69), (35, 34, 102, 103), (9, 8, 76, 77), (62, 61, 129, 130), (36, 35, 103, 104), (10, 9, 77, 78), (63, 62, 130, 131), (37, 36, 104, 105), (11, 10, 78, 79), (64, 63, 131, 132), (38, 37, 105, 106), (12, 11, 79, 80), (65, 64, 132, 133), (39, 38, 106, 107), (13, 12, 80, 81), (66, 65, 133, 134), (40, 39, 107, 108), (14, 13, 81, 82), (67, 66, 134, 135), (41, 40, 108, 109), (15, 14, 82, 83), (0, 67, 135, 68), (42, 41, 109, 110), (16, 15, 83, 84), (43, 42, 110, 111), (17, 16, 84, 85), (44, 43, 111, 112), (18, 17, 85, 86), (45, 44, 112, 113), (19, 18, 86, 87), (46, 45, 113, 114), (20, 19, 87, 88), (47, 46, 114, 115), (21, 20, 88, 89), (48, 47, 115, 116), (22, 21, 89, 90), (49, 48, 116, 117), (23, 22, 90, 91), (50, 49, 117, 118), (24, 23, 91, 92), (51, 50, 118, 119), (25, 24, 92, 93), (52, 51, 119, 120), (26, 25, 93, 94), (53, 52, 120, 121), (27, 26, 94, 95), (1, 0, 68, 69), (54, 53, 121, 122), (28, 27, 95, 96), (2, 1, 69, 70), (55, 54, 122, 123), (29, 28, 96, 97), (3, 2, 70, 71), (56, 55, 123, 124), (30, 29, 97, 98), (4, 3, 71, 72), (57, 56, 124, 125), (31, 30, 98, 99), (5, 4, 72, 73), (58, 57, 125, 126), (32, 31, 99, 100), (6, 5, 73, 74), (59, 58, 126, 127), (33, 32, 100, 101), (7, 6, 74, 75), (60, 59, 127, 128), (34, 33, 101, 102), (8, 7, 75, 76), (61, 60, 128, 129)])
me_cubeziercurve_029.materials.append(mat_dark_green)
me_cubeziercurve_029.use_remesh_preserve_volume = False
me_cubeziercurve_029.use_remesh_preserve_attributes = False
me_cubeziercurve_029.use_mirror_vertex_groups = False
me_cubeziercurve_029.update()
me_cubeziercurve_020 = bpy.data.meshes.new('CUBezierCurve.020')
me_cubeziercurve_020.from_pydata([(-0.004697, 0.0, 0.0), (0.2943, 0.0, 0.0), (0.2971, 0.07591, 0.0), (0.3505, 0.06748, 0.0), (0.3646, 0.01968, 0.0), (0.3674, -0.01687, 0.0), (0.3927, -0.06748, 0.0), (0.5023, -0.08154, 0.0), (0.5108, -0.09559, 0.0), (0.5698, -0.104, 0.0), (0.5895, -0.0731, 0.0), (0.6401, -0.08997, 0.0), (0.761, -0.135, 0.0), (0.7779, -0.135, 0.0), (0.8763, -0.1996, 0.0), (0.9438, -0.1518, 0.0), (0.9916, -0.1799, 0.0), (1.07, -0.1659, 0.0), (1.104, -0.1996, 0.0), (1.149, -0.1771, 0.0), (1.166, -0.2024, 0.0), (1.138, -0.2249, 0.0), (1.039, -0.2559, 0.0), (0.9522, -0.3121, 0.0), (0.8679, -0.4161, 0.0), (0.7863, -0.478, 0.0), (0.7498, -0.537, 0.0), (0.7441, -0.627, 0.0), (0.7048, -0.6748, 0.0), (0.657, -0.7113, 0.0), (0.6654, -0.7591, 0.0), (0.6935, -0.8069, 0.0), (0.6739, -0.8463, 0.0), (0.6767, -0.8828, 0.0), (0.6767, -0.9447, 0.0), (0.7329, -0.9953, 0.0), (0.7863, -1.012, 0.0), (0.9213, -1.13, 0.0), (0.9381, -1.201, 0.0), (0.1003, -1.212, 0.0), (0.09467, -0.821, 0.0), (0.03844, -0.7732, 0.0), (0.0778, -0.7198, 0.0), (0.08904, -0.5764, 0.0), (0.05249, -0.5033, 0.0), (0.06374, -0.4442, 0.0), (0.04125, -0.4049, 0.0), (0.05249, -0.329, 0.0), (-0.0009263, -0.1265, 0.0), (0.01594, -0.08716, 0.0), (-0.006549, -0.04217, 0.0), (-0.004697, 0.0, 0.1), (0.2943, 0.0, 0.1), (0.2971, 0.07591, 0.1), (0.3505, 0.06748, 0.1), (0.3646, 0.01968, 0.1), (0.3674, -0.01687, 0.1), (0.3927, -0.06748, 0.1), (0.5023, -0.08154, 0.1), (0.5108, -0.09559, 0.1), (0.5698, -0.104, 0.1), (0.5895, -0.0731, 0.1), (0.6401, -0.08997, 0.1), (0.761, -0.135, 0.1), (0.7779, -0.135, 0.1), (0.8763, -0.1996, 0.1), (0.9438, -0.1518, 0.1), (0.9916, -0.1799, 0.1), (1.07, -0.1659, 0.1), (1.104, -0.1996, 0.1), (1.149, -0.1771, 0.1), (1.166, -0.2024, 0.1), (1.138, -0.2249, 0.1), (1.039, -0.2559, 0.1), (0.9522, -0.3121, 0.1), (0.8679, -0.4161, 0.1), (0.7863, -0.478, 0.1), (0.7498, -0.537, 0.1), (0.7441, -0.627, 0.1), (0.7048, -0.6748, 0.1), (0.657, -0.7113, 0.1), (0.6654, -0.7591, 0.1), (0.6935, -0.8069, 0.1), (0.6739, -0.8463, 0.1), (0.6767, -0.8828, 0.1), (0.6767, -0.9447, 0.1), (0.7329, -0.9953, 0.1), (0.7863, -1.012, 0.1), (0.9213, -1.13, 0.1), (0.9381, -1.201, 0.1), (0.1003, -1.212, 0.1), (0.09467, -0.821, 0.1), (0.03844, -0.7732, 0.1), (0.0778, -0.7198, 0.1), (0.08904, -0.5764, 0.1), (0.05249, -0.5033, 0.1), (0.06374, -0.4442, 0.1), (0.04125, -0.4049, 0.1), (0.05249, -0.329, 0.1), (-0.0009263, -0.1265, 0.1), (0.01594, -0.08716, 0.1), (-0.006549, -0.04217, 0.1)], [], [(0, 1, 2, 3, 4, 5, 6, 7, 8, 9, 10, 11, 12, 13, 14, 15, 16, 17, 18, 19, 20, 21, 22, 23, 24, 25, 26, 27, 28, 29, 30, 31, 32, 33, 34, 35, 36, 37, 38, 39, 40, 41, 42, 43, 44, 45, 46, 47, 48, 49, 50), (51, 101, 100, 99, 98, 97, 96, 95, 94, 93, 92, 91, 90, 89, 88, 87, 86, 85, 84, 83, 82, 81, 80, 79, 78, 77, 76, 75, 74, 73, 72, 71, 70, 69, 68, 67, 66, 65, 64, 63, 62, 61, 60, 59, 58, 57, 56, 55, 54, 53, 52), (50, 49, 100, 101), (24, 23, 74, 75), (0, 50, 101, 51), (25, 24, 75, 76), (26, 25, 76, 77), (27, 26, 77, 78), (1, 0, 51, 52), (28, 27, 78, 79), (2, 1, 52, 53), (29, 28, 79, 80), (3, 2, 53, 54), (30, 29, 80, 81), (4, 3, 54, 55), (31, 30, 81, 82), (5, 4, 55, 56), (32, 31, 82, 83), (6, 5, 56, 57), (33, 32, 83, 84), (7, 6, 57, 58), (34, 33, 84, 85), (8, 7, 58, 59), (35, 34, 85, 86), (9, 8, 59, 60), (36, 35, 86, 87), (10, 9, 60, 61), (37, 36, 87, 88), (11, 10, 61, 62), (38, 37, 88, 89), (12, 11, 62, 63), (39, 38, 89, 90), (13, 12, 63, 64), (40, 39, 90, 91), (14, 13, 64, 65), (41, 40, 91, 92), (15, 14, 65, 66), (42, 41, 92, 93), (16, 15, 66, 67), (43, 42, 93, 94), (17, 16, 67, 68), (44, 43, 94, 95), (18, 17, 68, 69), (45, 44, 95, 96), (19, 18, 69, 70), (46, 45, 96, 97), (20, 19, 70, 71), (47, 46, 97, 98), (21, 20, 71, 72), (48, 47, 98, 99), (22, 21, 72, 73), (49, 48, 99, 100), (23, 22, 73, 74)])
me_cubeziercurve_020.materials.append(mat_dark_green)
me_cubeziercurve_020.use_remesh_preserve_volume = False
me_cubeziercurve_020.use_remesh_preserve_attributes = False
me_cubeziercurve_020.use_mirror_vertex_groups = False
me_cubeziercurve_020.update()
me_cubeziercurve_019 = bpy.data.meshes.new('CUBezierCurve.019')
me_cubeziercurve_019.from_pydata([(-0.007509, 0.0, 0.0), (0.3561, -0.05904, 0.0), (1.101, -0.1434, 0.0), (1.028, -1.035, 0.0), (-0.1471, -0.9222, 0.0), (-0.1471, -0.9222, 0.0), (-0.007509, 0.0, 0.1), (0.3561, -0.05904, 0.1), (1.101, -0.1434, 0.1), (1.028, -1.035, 0.1), (-0.1471, -0.9222, 0.1), (-0.1471, -0.9222, 0.1)], [], [(0, 1, 2, 3, 4, 5), (6, 11, 10, 9, 8, 7), (5, 4, 10, 11), (3, 2, 8, 9), (1, 0, 6, 7), (0, 5, 11, 6), (4, 3, 9, 10), (2, 1, 7, 8)])
me_cubeziercurve_019.materials.append(mat_dark_green)
me_cubeziercurve_019.use_remesh_preserve_volume = False
me_cubeziercurve_019.use_remesh_preserve_attributes = False
me_cubeziercurve_019.use_mirror_vertex_groups = False
me_cubeziercurve_019.update()
me_cubeziercurve_018 = bpy.data.meshes.new('CUBezierCurve.018')
me_cubeziercurve_018.from_pydata([(0.0009265, 0.0, 0.0), (0.6542, -0.1828, 0.0), (0.4843, -0.829, 0.0), (1.211, -1.92, 0.0), (1.207, -1.958, 0.0), (1.252, -2.108, 0.0), (1.191, -2.163, 0.0), (1.177, -2.229, 0.0), (1.117, -2.307, 0.0), (1.121, -2.383, 0.0), (1.148, -2.395, 0.0), (1.142, -2.416, 0.0), (1.113, -2.434, 0.0), (0.9822, -2.426, 0.0), (0.947, -2.416, 0.0), (0.8611, -2.42, 0.0), (0.783, -2.399, 0.0), (0.6893, -2.389, 0.0), (0.6503, -2.368, 0.0), (0.66, -2.288, 0.0), (0.6386, -2.211, 0.0), (0.5429, -2.073, 0.0), (0.4902, -2.069, 0.0), (0.4941, -2.024, 0.0), (0.4726, -1.999, 0.0), (0.4101, -1.989, 0.0), (0.373, -1.938, 0.0), (0.3301, -1.868, 0.0), (0.252, -1.842, 0.0), (0.1485, -1.807, 0.0), (0.1309, -1.766, 0.0), (0.1582, -1.712, 0.0), (0.1582, -1.645, 0.0), (0.09771, -1.528, 0.0), (0.009851, -1.313, 0.0), (0.05281, -1.259, 0.0), (0.0489, -1.202, 0.0), (0.01571, -1.188, 0.0), (-0.02334, -1.126, 0.0), (-0.01358, -1.028, 0.0), (0.002041, -0.9852, 0.0), (-0.05068, -0.9227, 0.0), (-0.05653, -0.872, 0.0), (-0.04872, -0.8095, 0.0), (-0.08777, -0.7685, 0.0), (-0.1307, -0.6709, 0.0), (-0.119, -0.6455, 0.0), (-0.1171, -0.5596, 0.0), (-0.09558, -0.5205, 0.0), (-0.1132, -0.4385, 0.0), (-0.1483, -0.3507, 0.0), (-0.1093, -0.2667, 0.0), (-0.04872, -0.2042, 0.0), (-0.04872, -0.1671, 0.0), (-0.01944, -0.1242, 0.0), (-0.02139, -0.02851, 0.0), (0.0009265, 0.0, 0.1), (0.6542, -0.1828, 0.1), (0.4843, -0.829, 0.1), (1.211, -1.92, 0.1), (1.207, -1.958, 0.1), (1.252, -2.108, 0.1), (1.191, -2.163, 0.1), (1.177, -2.229, 0.1), (1.117, -2.307, 0.1), (1.121, -2.383, 0.1), (1.148, -2.395, 0.1), (1.142, -2.416, 0.1), (1.113, -2.434, 0.1), (0.9822, -2.426, 0.1), (0.947, -2.416, 0.1), (0.8611, -2.42, 0.1), (0.783, -2.399, 0.1), (0.6893, -2.389, 0.1), (0.6503, -2.368, 0.1), (0.66, -2.288, 0.1), (0.6386, -2.211, 0.1), (0.5429, -2.073, 0.1), (0.4902, -2.069, 0.1), (0.4941, -2.024, 0.1), (0.4726, -1.999, 0.1), (0.4101, -1.989, 0.1), (0.373, -1.938, 0.1), (0.3301, -1.868, 0.1), (0.252, -1.842, 0.1), (0.1485, -1.807, 0.1), (0.1309, -1.766, 0.1), (0.1582, -1.712, 0.1), (0.1582, -1.645, 0.1), (0.09771, -1.528, 0.1), (0.009851, -1.313, 0.1), (0.05281, -1.259, 0.1), (0.0489, -1.202, 0.1), (0.01571, -1.188, 0.1), (-0.02334, -1.126, 0.1), (-0.01358, -1.028, 0.1), (0.002041, -0.9852, 0.1), (-0.05068, -0.9227, 0.1), (-0.05653, -0.872, 0.1), (-0.04872, -0.8095, 0.1), (-0.08777, -0.7685, 0.1), (-0.1307, -0.6709, 0.1), (-0.119, -0.6455, 0.1), (-0.1171, -0.5596, 0.1), (-0.09558, -0.5205, 0.1), (-0.1132, -0.4385, 0.1), (-0.1483, -0.3507, 0.1), (-0.1093, -0.2667, 0.1), (-0.04872, -0.2042, 0.1), (-0.04872, -0.1671, 0.1), (-0.01944, -0.1242, 0.1), (-0.02139, -0.02851, 0.1)], [], [(0, 1, 2, 3, 4, 5, 6, 7, 8, 9, 10, 11, 12, 13, 14, 15, 16, 17, 18, 19, 20, 21, 22, 23, 24, 25, 26, 27, 28, 29, 30, 31, 32, 33, 34, 35, 36, 37, 38, 39, 40, 41, 42, 43, 44, 45, 46, 47, 48, 49, 50, 51, 52, 53, 54, 55), (56, 111, 110, 109, 108, 107, 106, 105, 104, 103, 102, 101, 100, 99, 98, 97, 96, 95, 94, 93, 92, 91, 90, 89, 88, 87, 86, 85, 84, 83, 82, 81, 80, 79, 78, 77, 76, 75, 74, 73, 72, 71, 70, 69, 68, 67, 66, 65, 64, 63, 62, 61, 60, 59, 58, 57), (53, 52, 108, 109), (27, 26, 82, 83), (1, 0, 56, 57), (54, 53, 109, 110), (28, 27, 83, 84), (2, 1, 57, 58), (55, 54, 110, 111), (29, 28, 84, 85), (3, 2, 58, 59), (0, 55, 111, 56), (30, 29, 85, 86), (4, 3, 59, 60), (31, 30, 86, 87), (5, 4, 60, 61), (32, 31, 87, 88), (6, 5, 61, 62), (33, 32, 88, 89), (7, 6, 62, 63), (34, 33, 89, 90), (8, 7, 63, 64), (35, 34, 90, 91), (9, 8, 64, 65), (36, 35, 91, 92), (10, 9, 65, 66), (37, 36, 92, 93), (11, 10, 66, 67), (38, 37, 93, 94), (12, 11, 67, 68), (39, 38, 94, 95), (13, 12, 68, 69), (40, 39, 95, 96), (14, 13, 69, 70), (41, 40, 96, 97), (15, 14, 70, 71), (42, 41, 97, 98), (16, 15, 71, 72), (43, 42, 98, 99), (17, 16, 72, 73), (44, 43, 99, 100), (18, 17, 73, 74), (45, 44, 100, 101), (19, 18, 74, 75), (46, 45, 101, 102), (20, 19, 75, 76), (47, 46, 102, 103), (21, 20, 76, 77), (48, 47, 103, 104), (22, 21, 77, 78), (49, 48, 104, 105), (23, 22, 78, 79), (50, 49, 105, 106), (24, 23, 79, 80), (51, 50, 106, 107), (25, 24, 80, 81), (52, 51, 107, 108), (26, 25, 81, 82)])
me_cubeziercurve_018.materials.append(mat_dark_green)
me_cubeziercurve_018.use_remesh_preserve_volume = False
me_cubeziercurve_018.use_remesh_preserve_attributes = False
me_cubeziercurve_018.use_mirror_vertex_groups = False
me_cubeziercurve_018.update()
me_cubeziercurve_013 = bpy.data.meshes.new('CUBezierCurve.013')
me_cubeziercurve_013.from_pydata([(0.008123, 0.0, 0.0), (0.8594, 0.01406, 0.0), (0.8899, -0.04452, 0.0), (0.8805, -0.1031, 0.0), (0.9367, -0.1828, 0.0), (0.9555, -0.1828, 0.0), (0.9789, -0.2179, 0.0), (1.045, -0.2952, 0.0), (1.056, -0.3304, 0.0), (1.021, -0.4171, 0.0), (0.9321, -0.4756, 0.0), (0.925, -0.5014, 0.0), (0.9461, -0.5459, 0.0), (0.918, -0.6115, 0.0), (0.9157, -0.6279, 0.0), (0.8922, -0.6514, 0.0), (0.8664, -0.7052, 0.0), (0.8313, -0.6467, 0.0), (0.1448, -0.6631, 0.0), (0.1214, -0.635, 0.0), (0.1354, -0.5693, 0.0), (0.06046, -0.3702, 0.0), (0.06046, -0.3327, 0.0), (0.004229, -0.1664, 0.0), (0.02766, -0.09606, 0.0), (-0.007486, -0.03046, 0.0), (0.008123, 0.0, 0.1), (0.8594, 0.01406, 0.1), (0.8899, -0.04452, 0.1), (0.8805, -0.1031, 0.1), (0.9367, -0.1828, 0.1), (0.9555, -0.1828, 0.1), (0.9789, -0.2179, 0.1), (1.045, -0.2952, 0.1), (1.056, -0.3304, 0.1), (1.021, -0.4171, 0.1), (0.9321, -0.4756, 0.1), (0.925, -0.5014, 0.1), (0.9461, -0.5459, 0.1), (0.918, -0.6115, 0.1), (0.9157, -0.6279, 0.1), (0.8922, -0.6514, 0.1), (0.8664, -0.7052, 0.1), (0.8313, -0.6467, 0.1), (0.1448, -0.6631, 0.1), (0.1214, -0.635, 0.1), (0.1354, -0.5693, 0.1), (0.06046, -0.3702, 0.1), (0.06046, -0.3327, 0.1), (0.004229, -0.1664, 0.1), (0.02766, -0.09606, 0.1), (-0.007486, -0.03046, 0.1)], [], [(0, 1, 2, 3, 4, 5, 6, 7, 8, 9, 10, 11, 12, 13, 14, 15, 16, 17, 18, 19, 20, 21, 22, 23, 24, 25), (26, 51, 50, 49, 48, 47, 46, 45, 44, 43, 42, 41, 40, 39, 38, 37, 36, 35, 34, 33, 32, 31, 30, 29, 28, 27), (16, 15, 41, 42), (9, 8, 34, 35), (24, 23, 49, 50), (2, 1, 27, 28), (17, 16, 42, 43), (10, 9, 35, 36), (25, 24, 50, 51), (3, 2, 28, 29), (18, 17, 43, 44), (11, 10, 36, 37), (0, 25, 51, 26), (4, 3, 29, 30), (19, 18, 44, 45), (12, 11, 37, 38), (5, 4, 30, 31), (20, 19, 45, 46), (13, 12, 38, 39), (6, 5, 31, 32), (21, 20, 46, 47), (14, 13, 39, 40), (7, 6, 32, 33), (22, 21, 47, 48), (15, 14, 40, 41), (8, 7, 33, 34), (23, 22, 48, 49), (1, 0, 26, 27)])
me_cubeziercurve_013.materials.append(mat_orange)
me_cubeziercurve_013.use_remesh_preserve_volume = False
me_cubeziercurve_013.use_remesh_preserve_attributes = False
me_cubeziercurve_013.use_mirror_vertex_groups = False
me_cubeziercurve_013.update()
me_cubeziercurve_012 = bpy.data.meshes.new('CUBezierCurve.012')
me_cubeziercurve_012.from_pydata([(-0.004023, 0.0, 0.0), (1.19, -0.1215, 0.0), (1.125, -1.002, 0.0), (0.628, -0.9767, 0.0), (-0.1101, -0.8665, 0.0), (-0.1101, -0.8665, 0.0), (-0.004023, 0.0, 0.1), (1.19, -0.1215, 0.1), (1.125, -1.002, 0.1), (0.628, -0.9767, 0.1), (-0.1101, -0.8665, 0.1), (-0.1101, -0.8665, 0.1)], [], [(0, 1, 2, 3, 4, 5), (6, 11, 10, 9, 8, 7), (3, 2, 8, 9), (1, 0, 6, 7), (0, 5, 11, 6), (4, 3, 9, 10), (2, 1, 7, 8), (5, 4, 10, 11)])
me_cubeziercurve_012.materials.append(mat_orange)
me_cubeziercurve_012.use_remesh_preserve_volume = False
me_cubeziercurve_012.use_remesh_preserve_attributes = False
me_cubeziercurve_012.use_mirror_vertex_groups = False
me_cubeziercurve_012.update()
me_cubeziercurve_011 = bpy.data.meshes.new('CUBezierCurve.011')
me_cubeziercurve_011.from_pydata([(-0.001886, 0.0, 0.0), (0.06093, 0.0, 0.0), (0.08061, -0.0253, 0.0), (0.1228, -0.03936, 0.0), (0.134, -0.1715, 0.0), (0.1987, -0.1996, 0.0), (0.2549, -0.1996, 0.0), (0.2859, -0.1828, 0.0), (0.4039, -0.2306, 0.0), (0.5192, -0.253, 0.0), (0.5614, -0.2334, 0.0), (0.6092, -0.2502, 0.0), (0.7694, -0.2502, 0.0), (1.014, -0.3121, 0.0), (1.076, -0.4161, 0.0), (0.9691, -0.5342, 0.0), (0.9667, -0.567, 0.0), (0.8941, -0.6326, 0.0), (0.9011, -0.7099, 0.0), (0.9292, -0.717, 0.0), (0.8004, -1.188, 0.0), (-0.3243, -0.895, 0.0), (-0.336, -0.8599, 0.0), (-0.35, -0.8364, 0.0), (-0.3407, -0.7357, 0.0), (-0.1228, -0.3046, 0.0), (-0.1181, -0.2554, 0.0), (-0.08059, -0.1945, 0.0), (-0.06419, -0.1242, 0.0), (-0.02201, -0.05623, 0.0), (-0.001886, 0.0, 0.1), (0.06093, 0.0, 0.1), (0.08061, -0.0253, 0.1), (0.1228, -0.03936, 0.1), (0.134, -0.1715, 0.1), (0.1987, -0.1996, 0.1), (0.2549, -0.1996, 0.1), (0.2859, -0.1828, 0.1), (0.4039, -0.2306, 0.1), (0.5192, -0.253, 0.1), (0.5614, -0.2334, 0.1), (0.6092, -0.2502, 0.1), (0.7694, -0.2502, 0.1), (1.014, -0.3121, 0.1), (1.076, -0.4161, 0.1), (0.9691, -0.5342, 0.1), (0.9667, -0.567, 0.1), (0.8941, -0.6326, 0.1), (0.9011, -0.7099, 0.1), (0.9292, -0.717, 0.1), (0.8004, -1.188, 0.1), (-0.3243, -0.895, 0.1), (-0.336, -0.8599, 0.1), (-0.35, -0.8364, 0.1), (-0.3407, -0.7357, 0.1), (-0.1228, -0.3046, 0.1), (-0.1181, -0.2554, 0.1), (-0.08059, -0.1945, 0.1), (-0.06419, -0.1242, 0.1), (-0.02201, -0.05623, 0.1)], [], [(0, 1, 2, 3, 4, 5, 6, 7, 8, 9, 10, 11, 12, 13, 14, 15, 16, 17, 18, 19, 20, 21, 22, 23, 24, 25, 26, 27, 28, 29), (30, 59, 58, 57, 56, 55, 54, 53, 52, 51, 50, 49, 48, 47, 46, 45, 44, 43, 42, 41, 40, 39, 38, 37, 36, 35, 34, 33, 32, 31), (17, 16, 46, 47), (4, 3, 33, 34), (18, 17, 47, 48), (5, 4, 34, 35), (19, 18, 48, 49), (6, 5, 35, 36), (20, 19, 49, 50), (7, 6, 36, 37), (21, 20, 50, 51), (8, 7, 37, 38), (22, 21, 51, 52), (9, 8, 38, 39), (23, 22, 52, 53), (10, 9, 39, 40), (24, 23, 53, 54), (11, 10, 40, 41), (25, 24, 54, 55), (12, 11, 41, 42), (26, 25, 55, 56), (13, 12, 42, 43), (27, 26, 56, 57), (14, 13, 43, 44), (1, 0, 30, 31), (28, 27, 57, 58), (15, 14, 44, 45), (2, 1, 31, 32), (29, 28, 58, 59), (16, 15, 45, 46), (3, 2, 32, 33), (0, 29, 59, 30)])
me_cubeziercurve_011.materials.append(mat_orange)
me_cubeziercurve_011.use_remesh_preserve_volume = False
me_cubeziercurve_011.use_remesh_preserve_attributes = False
me_cubeziercurve_011.use_mirror_vertex_groups = False
me_cubeziercurve_011.update()
me_cubeziercurve_010 = bpy.data.meshes.new('CUBezierCurve.010')
me_cubeziercurve_010.from_pydata([(0.008798, 0.0, 0.0), (0.8718, -0.1417, 0.0), (0.6963, -1.414, 0.0), (0.3151, -1.363, 0.0), (-0.3158, -0.9784, 0.0), (-0.2618, -0.9143, 0.0), (-0.2551, -0.8873, 0.0), (-0.2879, -0.8756, 0.0), (-0.2856, -0.803, 0.0), (-0.2293, -0.735, 0.0), (-0.2153, -0.6624, 0.0), (-0.152, -0.6085, 0.0), (-0.1965, -0.4515, 0.0), (-0.1731, -0.3625, 0.0), (-0.1731, -0.2032, 0.0), (-0.1403, -0.168, 0.0), (-0.07234, -0.1962, 0.0), (-0.03017, -0.1634, 0.0), (-0.03251, -0.1165, 0.0), (0.008798, 0.0, 0.1), (0.8718, -0.1417, 0.1), (0.6963, -1.414, 0.1), (0.3151, -1.363, 0.1), (-0.3158, -0.9784, 0.1), (-0.2618, -0.9143, 0.1), (-0.2551, -0.8873, 0.1), (-0.2879, -0.8756, 0.1), (-0.2856, -0.803, 0.1), (-0.2293, -0.735, 0.1), (-0.2153, -0.6624, 0.1), (-0.152, -0.6085, 0.1), (-0.1965, -0.4515, 0.1), (-0.1731, -0.3625, 0.1), (-0.1731, -0.2032, 0.1), (-0.1403, -0.168, 0.1), (-0.07234, -0.1962, 0.1), (-0.03017, -0.1634, 0.1), (-0.03251, -0.1165, 0.1)], [], [(0, 1, 2, 3, 4, 5, 6, 7, 8, 9, 10, 11, 12, 13, 14, 15, 16, 17, 18), (19, 37, 36, 35, 34, 33, 32, 31, 30, 29, 28, 27, 26, 25, 24, 23, 22, 21, 20), (14, 13, 32, 33), (7, 6, 25, 26), (15, 14, 33, 34), (8, 7, 26, 27), (1, 0, 19, 20), (16, 15, 34, 35), (9, 8, 27, 28), (2, 1, 20, 21), (17, 16, 35, 36), (10, 9, 28, 29), (3, 2, 21, 22), (18, 17, 36, 37), (11, 10, 29, 30), (4, 3, 22, 23), (0, 18, 37, 19), (12, 11, 30, 31), (5, 4, 23, 24), (13, 12, 31, 32), (6, 5, 24, 25)])
me_cubeziercurve_010.materials.append(mat_yellow)
me_cubeziercurve_010.use_remesh_preserve_volume = False
me_cubeziercurve_010.use_remesh_preserve_attributes = False
me_cubeziercurve_010.use_mirror_vertex_groups = False
me_cubeziercurve_010.update()
me_cubeziercurve_009 = bpy.data.meshes.new('CUBezierCurve.009')
me_cubeziercurve_009.from_pydata([(0.005424, 0.0, 0.0), (0.143, -0.02699, 0.0), (0.1363, -0.07085, 0.0), (0.1059, -0.1518, 0.0), (0.09579, -0.2564, 0.0), (0.1262, -0.2935, 0.0), (0.1194, -0.3813, 0.0), (0.1903, -0.4454, 0.0), (0.2004, -0.5061, 0.0), (0.3016, -0.6141, 0.0), (0.278, -0.6748, 0.0), (0.2206, -0.8064, 0.0), (0.2712, -0.8671, 0.0), (0.3252, -0.8232, 0.0), (0.3421, -0.9177, 0.0), (0.359, -1.009, 0.0), (0.4062, -1.049, 0.0), (0.4197, -1.127, 0.0), (0.4703, -1.117, 0.0), (0.5985, -1.124, 0.0), (0.6356, -1.14, 0.0), (0.6525, -1.107, 0.0), (0.6829, -1.107, 0.0), (0.72, -1.161, 0.0), (0.6221, -1.724, 0.0), (-0.3455, -1.527, 0.0), (-0.2143, -1.049, 0.0), (-0.2471, -1.045, 0.0), (-0.2565, -0.9767, 0.0), (-0.1862, -0.9134, 0.0), (-0.1792, -0.8736, 0.0), (-0.0714, -0.7541, 0.0), (-0.1323, -0.6557, 0.0), (-0.1253, -0.5479, 0.0), (0.005424, 0.0, 0.1), (0.143, -0.02699, 0.1), (0.1363, -0.07085, 0.1), (0.1059, -0.1518, 0.1), (0.09579, -0.2564, 0.1), (0.1262, -0.2935, 0.1), (0.1194, -0.3813, 0.1), (0.1903, -0.4454, 0.1), (0.2004, -0.5061, 0.1), (0.3016, -0.6141, 0.1), (0.278, -0.6748, 0.1), (0.2206, -0.8064, 0.1), (0.2712, -0.8671, 0.1), (0.3252, -0.8232, 0.1), (0.3421, -0.9177, 0.1), (0.359, -1.009, 0.1), (0.4062, -1.049, 0.1), (0.4197, -1.127, 0.1), (0.4703, -1.117, 0.1), (0.5985, -1.124, 0.1), (0.6356, -1.14, 0.1), (0.6525, -1.107, 0.1), (0.6829, -1.107, 0.1), (0.72, -1.161, 0.1), (0.6221, -1.724, 0.1), (-0.3455, -1.527, 0.1), (-0.2143, -1.049, 0.1), (-0.2471, -1.045, 0.1), (-0.2565, -0.9767, 0.1), (-0.1862, -0.9134, 0.1), (-0.1792, -0.8736, 0.1), (-0.0714, -0.7541, 0.1), (-0.1323, -0.6557, 0.1), (-0.1253, -0.5479, 0.1)], [], [(0, 1, 2, 3, 4, 5, 6, 7, 8, 9, 10, 11, 12, 13, 14, 15, 16, 17, 18, 19, 20, 21, 22, 23, 24, 25, 26, 27, 28, 29, 30, 31, 32, 33), (34, 67, 66, 65, 64, 63, 62, 61, 60, 59, 58, 57, 56, 55, 54, 53, 52, 51, 50, 49, 48, 47, 46, 45, 44, 43, 42, 41, 40, 39, 38, 37, 36, 35), (25, 24, 58, 59), (12, 11, 45, 46), (26, 25, 59, 60), (13, 12, 46, 47), (27, 26, 60, 61), (14, 13, 47, 48), (1, 0, 34, 35), (28, 27, 61, 62), (15, 14, 48, 49), (2, 1, 35, 36), (29, 28, 62, 63), (16, 15, 49, 50), (3, 2, 36, 37), (30, 29, 63, 64), (17, 16, 50, 51), (4, 3, 37, 38), (31, 30, 64, 65), (18, 17, 51, 52), (5, 4, 38, 39), (32, 31, 65, 66), (19, 18, 52, 53), (6, 5, 39, 40), (33, 32, 66, 67), (20, 19, 53, 54), (7, 6, 40, 41), (0, 33, 67, 34), (21, 20, 54, 55), (8, 7, 41, 42), (22, 21, 55, 56), (9, 8, 42, 43), (23, 22, 56, 57), (10, 9, 43, 44), (24, 23, 57, 58), (11, 10, 44, 45)])
me_cubeziercurve_009.materials.append(mat_yellow)
me_cubeziercurve_009.use_remesh_preserve_volume = False
me_cubeziercurve_009.use_remesh_preserve_attributes = False
me_cubeziercurve_009.use_mirror_vertex_groups = False
me_cubeziercurve_009.update()
me_cubeziercurve_008 = bpy.data.meshes.new('CUBezierCurve.008')
me_cubeziercurve_008.from_pydata([(0.00205, 0.0, 0.0), (1.019, -0.04452, 0.0), (1.019, -0.1007, 0.0), (1.035, -0.1312, 0.0), (1.021, -0.1734, 0.0), (1.07, -0.3913, 0.0), (1.066, -0.4686, 0.0), (1.087, -0.4991, 0.0), (1.077, -0.5576, 0.0), (1.115, -0.6256, 0.0), (1.11, -0.7474, 0.0), (-0.052, -0.6771, 0.0), (0.00205, 0.0, 0.1), (1.019, -0.04452, 0.1), (1.019, -0.1007, 0.1), (1.035, -0.1312, 0.1), (1.021, -0.1734, 0.1), (1.07, -0.3913, 0.1), (1.066, -0.4686, 0.1), (1.087, -0.4991, 0.1), (1.077, -0.5576, 0.1), (1.115, -0.6256, 0.1), (1.11, -0.7474, 0.1), (-0.052, -0.6771, 0.1)], [], [(0, 1, 2, 3, 4, 5, 6, 7, 8, 9, 10, 11), (12, 23, 22, 21, 20, 19, 18, 17, 16, 15, 14, 13), (8, 7, 19, 20), (5, 4, 16, 17), (0, 11, 23, 12), (2, 1, 13, 14), (9, 8, 20, 21), (6, 5, 17, 18), (3, 2, 14, 15), (10, 9, 21, 22), (7, 6, 18, 19), (4, 3, 15, 16), (11, 10, 22, 23), (1, 0, 12, 13)])
me_cubeziercurve_008.materials.append(mat_yellow)
me_cubeziercurve_008.use_remesh_preserve_volume = False
me_cubeziercurve_008.use_remesh_preserve_attributes = False
me_cubeziercurve_008.use_mirror_vertex_groups = False
me_cubeziercurve_008.update()
me_cubeziercurve_002 = bpy.data.meshes.new('CUBezierCurve.002')
me_cubeziercurve_002.from_pydata([(-0.008073, 0.0, 0.0), (0.5277, 0.0, 0.0), (0.5378, -0.0641, 0.0), (0.5749, -0.135, 0.0), (0.4939, -0.3104, 0.0), (0.477, -0.442, 0.0), (0.6997, -0.4454, 0.0), (0.8178, -0.4352, 0.0), (0.8212, -0.5128, 0.0), (0.8583, -0.5432, 0.0), (0.8819, -0.6107, 0.0), (0.8448, -0.6478, 0.0), (0.8785, -0.668, 0.0), (0.919, -0.641, 0.0), (0.9325, -0.6815, 0.0), (0.8954, -0.7085, 0.0), (0.8718, -0.7524, 0.0), (0.919, -0.7726, 0.0), (0.9663, -0.7794, 0.0), (1.003, -0.8097, 0.0), (0.9629, -0.8502, 0.0), (0.8279, -0.7827, 0.0), (0.8077, -0.8097, 0.0), (0.8009, -0.8435, 0.0), (0.7402, -0.8199, 0.0), (0.666, -0.8738, 0.0), (0.5749, -0.8266, 0.0), (0.5681, -0.7929, 0.0), (0.5108, -0.7692, 0.0), (0.4838, -0.7321, 0.0), (0.4163, -0.7119, 0.0), (0.3961, -0.7321, 0.0), (0.3927, -0.7659, 0.0), (0.3421, -0.776, 0.0), (0.2341, -0.7456, 0.0), (0.05868, -0.7321, 0.0), (0.05193, -0.6916, 0.0), (0.0823, -0.5803, 0.0), (0.07555, -0.5499, 0.0), (0.1025, -0.4049, 0.0), (0.05193, -0.3273, 0.0), (0.03844, -0.2868, 0.0), (0.004699, -0.2395, 0.0), (0.004699, -0.1248, 0.0), (0.004699, -0.1248, 0.0), (-0.008073, 0.0, 0.1), (0.5277, 0.0, 0.1), (0.5378, -0.0641, 0.1), (0.5749, -0.135, 0.1), (0.4939, -0.3104, 0.1), (0.477, -0.442, 0.1), (0.6997, -0.4454, 0.1), (0.8178, -0.4352, 0.1), (0.8212, -0.5128, 0.1), (0.8583, -0.5432, 0.1), (0.8819, -0.6107, 0.1), (0.8448, -0.6478, 0.1), (0.8785, -0.668, 0.1), (0.919, -0.641, 0.1), (0.9325, -0.6815, 0.1), (0.8954, -0.7085, 0.1), (0.8718, -0.7524, 0.1), (0.919, -0.7726, 0.1), (0.9663, -0.7794, 0.1), (1.003, -0.8097, 0.1), (0.9629, -0.8502, 0.1), (0.8279, -0.7827, 0.1), (0.8077, -0.8097, 0.1), (0.8009, -0.8435, 0.1), (0.7402, -0.8199, 0.1), (0.666, -0.8738, 0.1), (0.5749, -0.8266, 0.1), (0.5681, -0.7929, 0.1), (0.5108, -0.7692, 0.1), (0.4838, -0.7321, 0.1), (0.4163, -0.7119, 0.1), (0.3961, -0.7321, 0.1), (0.3927, -0.7659, 0.1), (0.3421, -0.776, 0.1), (0.2341, -0.7456, 0.1), (0.05868, -0.7321, 0.1), (0.05193, -0.6916, 0.1), (0.0823, -0.5803, 0.1), (0.07555, -0.5499, 0.1), (0.1025, -0.4049, 0.1), (0.05193, -0.3273, 0.1), (0.03844, -0.2868, 0.1), (0.004699, -0.2395, 0.1), (0.004699, -0.1248, 0.1), (0.004699, -0.1248, 0.1)], [], [(0, 1, 2, 3, 4, 5, 6, 7, 8, 9, 10, 11, 12, 13, 14, 15, 16, 17, 18, 19, 20, 21, 22, 23, 24, 25, 26, 27, 28, 29, 30, 31, 32, 33, 34, 35, 36, 37, 38, 39, 40, 41, 42, 43, 44), (45, 89, 88, 87, 86, 85, 84, 83, 82, 81, 80, 79, 78, 77, 76, 75, 74, 73, 72, 71, 70, 69, 68, 67, 66, 65, 64, 63, 62, 61, 60, 59, 58, 57, 56, 55, 54, 53, 52, 51, 50, 49, 48, 47, 46), (10, 9, 54, 55), (37, 36, 81, 82), (24, 23, 68, 69), (11, 10, 55, 56), (38, 37, 82, 83), (25, 24, 69, 70), (12, 11, 56, 57), (39, 38, 83, 84), (26, 25, 70, 71), (13, 12, 57, 58), (40, 39, 84, 85), (27, 26, 71, 72), (14, 13, 58, 59), (41, 40, 85, 86), (1, 0, 45, 46), (28, 27, 72, 73), (15, 14, 59, 60), (42, 41, 86, 87), (2, 1, 46, 47), (29, 28, 73, 74), (16, 15, 60, 61), (43, 42, 87, 88), (3, 2, 47, 48), (30, 29, 74, 75), (17, 16, 61, 62), (44, 43, 88, 89), (4, 3, 48, 49), (31, 30, 75, 76), (18, 17, 62, 63), (0, 44, 89, 45), (5, 4, 49, 50), (32, 31, 76, 77), (19, 18, 63, 64), (6, 5, 50, 51), (33, 32, 77, 78), (20, 19, 64, 65), (7, 6, 51, 52), (34, 33, 78, 79), (21, 20, 65, 66), (8, 7, 52, 53), (35, 34, 79, 80), (22, 21, 66, 67), (9, 8, 53, 54), (36, 35, 80, 81), (23, 22, 67, 68)])
me_cubeziercurve_002.materials.append(mat_yellow)
me_cubeziercurve_002.use_remesh_preserve_volume = False
me_cubeziercurve_002.use_remesh_preserve_attributes = False
me_cubeziercurve_002.use_mirror_vertex_groups = False
me_cubeziercurve_002.update()
me_cubeziercurve_001 = bpy.data.meshes.new('CUBezierCurve.001')
me_cubeziercurve_001.from_pydata([(0.002049, 0.0, 0.0), (0.8043, 0.02024, 0.0), (0.8279, -0.03037, 0.0), (0.7908, -0.08097, 0.0), (0.892, -0.09784, 0.0), (0.8617, -0.1788, 0.0), (0.8313, -0.2058, 0.0), (0.8246, -0.2935, 0.0), (0.7942, -0.3408, 0.0), (0.7436, -0.4285, 0.0), (0.7503, -0.4589, 0.0), (0.6963, -0.5095, 0.0), (0.693, -0.5432, 0.0), (0.6491, -0.6073, 0.0), (0.6626, -0.7186, 0.0), (0.6559, -0.7726, 0.0), (0.1228, -0.7827, 0.0), (0.116, -0.6782, 0.0), (0.04181, -0.6782, 0.0), (0.04181, -0.6782, 0.0), (0.002049, 0.0, 0.0), (0.8043, 0.02024, 0.0), (0.8279, -0.03037, 0.0), (0.7908, -0.08097, 0.0), (0.892, -0.09784, 0.0), (0.8617, -0.1788, 0.0), (0.8313, -0.2058, 0.0), (0.8246, -0.2935, 0.0), (0.7942, -0.3408, 0.0), (0.7436, -0.4285, 0.0), (0.7503, -0.4589, 0.0), (0.6963, -0.5095, 0.0), (0.693, -0.5432, 0.0), (0.6491, -0.6073, 0.0), (0.6626, -0.7186, 0.0), (0.6559, -0.7726, 0.0), (0.1228, -0.7827, 0.0), (0.116, -0.6782, 0.0), (0.04181, -0.6782, 0.0), (0.04181, -0.6782, 0.0), (0.002049, 0.0, 0.1), (0.8043, 0.02024, 0.1), (0.8279, -0.03037, 0.1), (0.7908, -0.08097, 0.1), (0.892, -0.09784, 0.1), (0.8617, -0.1788, 0.1), (0.8313, -0.2058, 0.1), (0.8246, -0.2935, 0.1), (0.7942, -0.3408, 0.1), (0.7436, -0.4285, 0.1), (0.7503, -0.4589, 0.1), (0.6963, -0.5095, 0.1), (0.693, -0.5432, 0.1), (0.6491, -0.6073, 0.1), (0.6626, -0.7186, 0.1), (0.6559, -0.7726, 0.1), (0.1228, -0.7827, 0.1), (0.116, -0.6782, 0.1), (0.04181, -0.6782, 0.1), (0.04181, -0.6782, 0.1)], [], [(0, 1, 2, 3, 4, 5, 6, 7, 8, 9, 10, 11, 12, 13, 14, 15, 16, 17, 18, 19), (36, 35, 55, 56), (14, 13, 33, 34), (7, 6, 26, 27), (15, 14, 34, 35), (8, 7, 27, 28), (1, 0, 20, 21), (16, 15, 35, 36), (9, 8, 28, 29), (2, 1, 21, 22), (17, 16, 36, 37), (10, 9, 29, 30), (3, 2, 22, 23), (18, 17, 37, 38), (11, 10, 30, 31), (4, 3, 23, 24), (19, 18, 38, 39), (12, 11, 31, 32), (5, 4, 24, 25), (0, 19, 39, 20), (13, 12, 32, 33), (6, 5, 25, 26), (40, 59, 58, 57, 56, 55, 54, 53, 52, 51, 50, 49, 48, 47, 46, 45, 44, 43, 42, 41), (29, 28, 48, 49), (22, 21, 41, 42), (37, 36, 56, 57), (30, 29, 49, 50), (23, 22, 42, 43), (38, 37, 57, 58), (31, 30, 50, 51), (24, 23, 43, 44), (39, 38, 58, 59), (32, 31, 51, 52), (25, 24, 44, 45), (20, 39, 59, 40), (33, 32, 52, 53), (26, 25, 45, 46), (34, 33, 53, 54), (27, 26, 46, 47), (35, 34, 54, 55), (28, 27, 47, 48), (21, 20, 40, 41)])
me_cubeziercurve_001.materials.append(mat_orange)
me_cubeziercurve_001.use_remesh_preserve_volume = False
me_cubeziercurve_001.use_remesh_preserve_attributes = False
me_cubeziercurve_001.use_mirror_vertex_groups = False
me_cubeziercurve_001.update()

# ---- objects
ob_kansas = bpy.data.objects.new('Kansas', me_cubeziercurve_050)
ob_illinois = bpy.data.objects.new('Illinois', me_cubeziercurve_049)
ob_oklahoma = bpy.data.objects.new('Oklahoma', me_cubeziercurve_045)
ob_south_dakota = bpy.data.objects.new('South Dakota', me_cubeziercurve_044)
ob_utah = bpy.data.objects.new('Utah', me_cubeziercurve_043)
ob_washington = bpy.data.objects.new('Washington', me_cubeziercurve_042)
ob_montana = bpy.data.objects.new('Montana', me_cubeziercurve_041)
ob_nebraska = bpy.data.objects.new('Nebraska', me_cubeziercurve_040)
ob_new_mexico = bpy.data.objects.new('New Mexico', me_cubeziercurve_039)
ob_nevada = bpy.data.objects.new('Nevada', me_cubeziercurve_035)
ob_wisconsin = bpy.data.objects.new('Wisconsin', me_cubeziercurve_034)
ob_missouri = bpy.data.objects.new('Missouri', me_cubeziercurve_033)
ob_texas = bpy.data.objects.new('Texas', me_cubeziercurve_029)
ob_minnesota = bpy.data.objects.new('Minnesota', me_cubeziercurve_020)
ob_wyoming = bpy.data.objects.new('Wyoming', me_cubeziercurve_019)
ob_california = bpy.data.objects.new('California', me_cubeziercurve_018)
ob_iowa = bpy.data.objects.new('Iowa', me_cubeziercurve_013)
ob_colorado = bpy.data.objects.new('Colorado', me_cubeziercurve_012)
ob_oregon = bpy.data.objects.new('Oregon', me_cubeziercurve_011)
ob_arizona = bpy.data.objects.new('Arizona', me_cubeziercurve_010)
ob_idaho = bpy.data.objects.new('Idaho', me_cubeziercurve_009)
ob_north_dakota = bpy.data.objects.new('North dakota', me_cubeziercurve_008)
ob_louisiana = bpy.data.objects.new('Louisiana', me_cubeziercurve_002)
ob_arkansas = bpy.data.objects.new('Arkansas', me_cubeziercurve_001)

# ---- transforms, parenting, visibility, modifiers, constraints
ob_kansas.location = (-0.9026, 0.4621, 0.0)
ob_kansas.lineart.crease_threshold = 0.0
ob_illinois.location = (1.017, 1.018, 0.0)
ob_illinois.lineart.crease_threshold = 0.0
ob_oklahoma.location = (-1.116, -0.2151, 0.0)
ob_oklahoma.lineart.crease_threshold = 0.0
ob_south_dakota.location = (-1.127, 1.821, 0.0)
ob_south_dakota.lineart.crease_threshold = 0.0
ob_utah.location = (-2.855, 1.161, 0.0)
ob_utah.lineart.crease_threshold = 0.0
ob_washington.location = (-3.845, 3.003, 0.0)
ob_washington.lineart.crease_threshold = 0.0
ob_montana.location = (-2.847, 2.772, 0.0)
ob_montana.lineart.crease_threshold = 0.0
ob_nebraska.location = (-1.181, 1.165, 0.0)
ob_nebraska.lineart.crease_threshold = 0.0
ob_new_mexico.location = (-2.183, -0.08525, 0.0)
ob_new_mexico.lineart.crease_threshold = 0.0
ob_nevada.location = (-3.815, 1.376, 0.0)
ob_nevada.lineart.crease_threshold = 0.0
ob_wisconsin.location = (0.7314, 1.969, 0.0)
ob_wisconsin.lineart.crease_threshold = 0.0
ob_missouri.location = (0.1779, 0.5619, 0.0)
ob_missouri.lineart.crease_threshold = 0.0
ob_texas.location = (-1.895, -1.265, 0.0)
ob_texas.lineart.crease_threshold = 0.0
ob_minnesota.location = (-0.05196, 2.463, 0.0)
ob_minnesota.lineart.crease_threshold = 0.0
ob_wyoming.location = (-2.258, 1.767, 0.0)
ob_wyoming.lineart.crease_threshold = 0.0
ob_california.location = (-4.481, 1.573, 0.0)
ob_california.lineart.crease_threshold = 0.0
ob_iowa.location = (0.02443, 1.237, 0.0)
ob_iowa.lineart.crease_threshold = 0.0
ob_colorado.location = (-2.086, 0.8074, 0.0)
ob_colorado.lineart.crease_threshold = 0.0
ob_oregon.location = (-4.156, 2.466, 0.0)
ob_oregon.lineart.crease_threshold = 0.0
ob_arizona.location = (-3.069, 0.06979, 0.0)
ob_arizona.lineart.crease_threshold = 0.0
ob_idaho.location = (-3.001, 2.8, 0.0)
ob_idaho.lineart.crease_threshold = 0.0
ob_north_dakota.location = (-1.083, 2.514, 0.0)
ob_north_dakota.lineart.crease_threshold = 0.0
ob_louisiana.location = (0.4892, -1.135, 0.0)
ob_louisiana.lineart.crease_threshold = 0.0
ob_arkansas.location = (0.3644, -0.3458, 0.0)
ob_arkansas.lineart.crease_threshold = 0.0

# ---- collection membership
col_collection_1.objects.link(ob_kansas)
col_collection_1.objects.link(ob_illinois)
col_collection_1.objects.link(ob_oklahoma)
col_collection_1.objects.link(ob_south_dakota)
col_collection_1.objects.link(ob_utah)
col_collection_1.objects.link(ob_washington)
col_collection_1.objects.link(ob_montana)
col_collection_1.objects.link(ob_nebraska)
col_collection_1.objects.link(ob_new_mexico)
col_collection_1.objects.link(ob_nevada)
col_collection_1.objects.link(ob_wisconsin)
col_collection_1.objects.link(ob_missouri)
col_collection_1.objects.link(ob_texas)
col_collection_1.objects.link(ob_minnesota)
col_collection_1.objects.link(ob_wyoming)
col_collection_1.objects.link(ob_california)
col_collection_1.objects.link(ob_iowa)
col_collection_1.objects.link(ob_colorado)
col_collection_1.objects.link(ob_oregon)
col_collection_1.objects.link(ob_arizona)
col_collection_1.objects.link(ob_idaho)
col_collection_1.objects.link(ob_north_dakota)
col_collection_1.objects.link(ob_louisiana)
col_collection_1.objects.link(ob_arkansas)

# ---- scene / render settings (as saved in the file)
scene.frame_start = 1; scene.frame_end = 180; scene.frame_set(0)
scene.render.engine = 'BLENDER_EEVEE_NEXT'
scene.render.resolution_percentage = 50
scene.render.dither_intensity = 0.0
scene.cycles.use_denoising = False
scene.cycles.samples = 128
scene.cycles.sampling_pattern = 'TABULATED_SOBOL'
scene.cycles.use_adaptive_sampling = False
scene.cycles.use_light_tree = False
scene.cycles.blur_glossy = 0.0
scene.cycles.sample_clamp_indirect = 0.0
scene.view_settings.view_transform = 'Standard'
bpy.context.view_layer.update()

# ---- added for rendering (the .blend has no active camera and no usable light): camera, sun
cam_auto = bpy.data.cameras.new('AutoCamera')
cam_auto.lens = 50.0
cam_auto.sensor_width = 36.0
cam_auto.clip_end = 1000.0
ob_auto_camera = bpy.data.objects.new('AutoCamera', cam_auto)
scene.collection.objects.link(ob_auto_camera)
ob_auto_camera.location = (6.30061, -9.25272, 6.30878)
ob_auto_camera.rotation_euler = (1.09748, -7.21219e-08, 0.694738)
scene.camera = ob_auto_camera
light_auto_sun = bpy.data.lights.new('AutoSun', 'SUN')
light_auto_sun.energy = 3.0
light_auto_sun.angle = 0.0523599
ob_auto_sun = bpy.data.objects.new('AutoSun', light_auto_sun)
scene.collection.objects.link(ob_auto_sun)
ob_auto_sun.rotation_euler = (0.872665, 0.174533, 0.523599)
bpy.context.view_layer.update()
